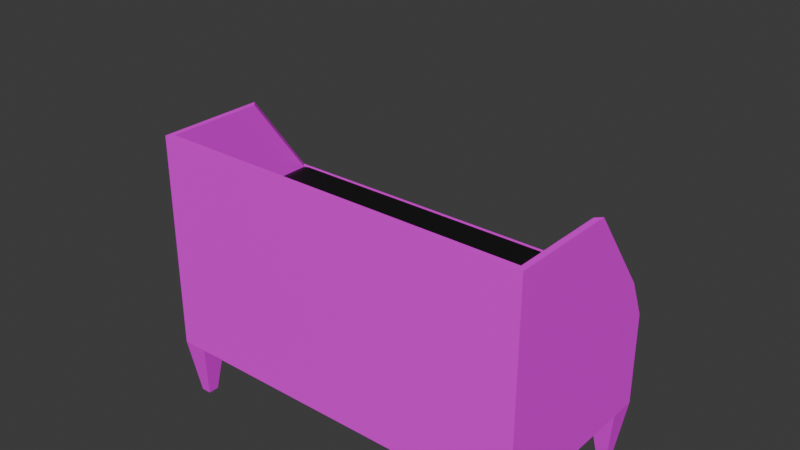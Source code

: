 # Source: grill_1.blend  (saved by Blender 4.5.90; exported with 4.5.12 LTS)
import bpy
from mathutils import Matrix  # noqa: F401  (used for matrix-valued properties, if any)

bpy.ops.wm.read_factory_settings(use_empty=True)
scene = bpy.context.scene
scene.name = 'Scene'

# ---- collections
col_collection = bpy.data.collections.new('Collection'); scene.collection.children.link(col_collection)

# ---- images (referenced by path relative to the original .blend; pixels are not part of the script)
import os
ASSET_DIR = os.environ.get("B2B_ASSET_DIR", "")  # directory of the original .blend (textures are referenced by path, not embedded)
HERE = os.path.dirname(os.path.abspath(__file__))  # packed textures are extracted next to this script under _unpacked/

def load_image(name, relpath, width, height, colorspace="sRGB"):
    """Load a texture the original file referenced (path relative to the .blend, or extracted next to this script)."""
    p = next((c for c in (os.path.join(HERE, relpath), os.path.join(ASSET_DIR, relpath)) if relpath and os.path.exists(c)), "")
    if p:
        img = bpy.data.images.load(p, check_existing=True)
        img.name = name
    else:  # same state as the original file: an image datablock whose file is absent (Cycles renders it pink)
        img = bpy.data.images.new(name, width, height)
        img.source = "FILE"
        img.filepath = "//" + (relpath or name)
    img.colorspace_settings.name = colorspace
    return img
img_grilloutertexture_png = load_image('GrillOuterTexture.png', 'GrillOuterTexture.png', 1024, 1024, 'sRGB')
img_grillhandle_png = load_image('GrillHandle.png', 'GrillHandle.png', 1024, 1024, 'sRGB')

# ---- materials (node trees are filled in below, after node groups)
mat_material = bpy.data.materials.new('Material')
mat_material.alpha_threshold = 0.0
mat_material.roughness = 0.5
mat_material.line_color = (0.0, 0.0, 0.0, 1.0)
mat_material_001 = bpy.data.materials.new('Material.001')
mat_material_004 = bpy.data.materials.new('Material.004')
mat_material_002 = bpy.data.materials.new('Material.002')
mat_material_003 = bpy.data.materials.new('Material.003')

# ---- material node trees
mat_material.use_nodes = True; mat_material.node_tree.nodes.clear()
_N = mat_material.node_tree.nodes; _L = mat_material.node_tree.links
n0 = _N.new('ShaderNodeOutputMaterial'); n0.name = 'Material Output'; n0.location = (200, 100)
n1 = _N.new('ShaderNodeBsdfPrincipled'); n1.name = 'Principled BSDF'; n1.location = (-200, 100)
n1.inputs[3].default_value = 1.45
_L.new(n1.outputs[0], n0.inputs[0])
n0.is_active_output = True
mat_material_001.use_nodes = True; mat_material_001.node_tree.nodes.clear()
_N = mat_material_001.node_tree.nodes; _L = mat_material_001.node_tree.links
n0 = _N.new('ShaderNodeBsdfPrincipled'); n0.name = 'Principled BSDF'; n0.location = (-200, 100)
n1 = _N.new('ShaderNodeOutputMaterial'); n1.name = 'Material Output'; n1.location = (200, 100)
n2 = _N.new('ShaderNodeTexImage'); n2.name = 'Image Texture'; n2.location = (-586, 37)
n2.image = img_grilloutertexture_png
_L.new(n0.outputs[0], n1.inputs[0])
_L.new(n2.outputs[0], n0.inputs[0])
n1.is_active_output = True
mat_material_004.use_nodes = True; mat_material_004.node_tree.nodes.clear()
_N = mat_material_004.node_tree.nodes; _L = mat_material_004.node_tree.links
n0 = _N.new('ShaderNodeBsdfPrincipled'); n0.name = 'Principled BSDF'; n0.location = (-200, 100)
n0.inputs[0].default_value = (0.0, 0.0, 0.0, 1.0)
n0.inputs[2].default_value = 0.6909
n1 = _N.new('ShaderNodeOutputMaterial'); n1.name = 'Material Output'; n1.location = (200, 100)
_L.new(n0.outputs[0], n1.inputs[0])
n1.is_active_output = True
mat_material_002.use_nodes = True; mat_material_002.node_tree.nodes.clear()
_N = mat_material_002.node_tree.nodes; _L = mat_material_002.node_tree.links
n0 = _N.new('ShaderNodeBsdfPrincipled'); n0.name = 'Principled BSDF'; n0.location = (-200, 100)
n1 = _N.new('ShaderNodeOutputMaterial'); n1.name = 'Material Output'; n1.location = (200, 100)
n2 = _N.new('ShaderNodeTexImage'); n2.name = 'Image Texture'; n2.location = (-630, 118)
n2.image = img_grillhandle_png
_L.new(n0.outputs[0], n1.inputs[0])
_L.new(n2.outputs[0], n0.inputs[0])
n1.is_active_output = True
mat_material_003.use_nodes = True; mat_material_003.node_tree.nodes.clear()
_N = mat_material_003.node_tree.nodes; _L = mat_material_003.node_tree.links
n0 = _N.new('ShaderNodeBsdfPrincipled'); n0.name = 'Principled BSDF'; n0.location = (-200, 100)
n0.inputs[0].default_value = (0.1389, 0.1389, 0.1389, 1.0)
n1 = _N.new('ShaderNodeOutputMaterial'); n1.name = 'Material Output'; n1.location = (200, 100)
_L.new(n0.outputs[0], n1.inputs[0])
n1.is_active_output = True

# ---- world
world_world = bpy.data.worlds.new('World'); scene.world = world_world
world_world.use_nodes = True; world_world.node_tree.nodes.clear()
_N = world_world.node_tree.nodes; _L = world_world.node_tree.links
n0 = _N.new('ShaderNodeOutputWorld'); n0.name = 'World Output'; n0.location = (200, 100)
n1 = _N.new('ShaderNodeBackground'); n1.name = 'Background'; n1.location = (-200, 100)
n1.inputs[0].default_value = (0.05088, 0.05088, 0.05088, 1.0)
_L.new(n1.outputs[0], n0.inputs[0])
n0.is_active_output = True
world_world.color = (0.05088, 0.05088, 0.05088)
world_world.sun_shadow_jitter_overblur = 0.0

# ---- meshes
me_cube = bpy.data.meshes.new('Cube')
me_cube.from_pydata([], [], [])
_uv = me_cube.uv_layers.new(name='UVMap')
_uv.uv.foreach_set('vector', [])
me_cube.materials.append(mat_material)
me_cube.use_mirror_vertex_groups = False
me_cube.update()
me_cube_001 = bpy.data.meshes.new('Cube.001')
me_cube_001.from_pydata([(-1.66, -1.394, -0.6446), (-1.66, -1.394, 0.1434), (-1.66, 0.2042, -0.6446), (-1.66, 0.2042, 0.1434), (1.588, -1.394, -0.6446), (1.588, -1.394, 0.1434), (1.588, 0.2042, -0.6446), (1.588, 0.2042, 0.1434), (-1.612, -1.345, 0.4706), (-1.612, 0.01265, 0.4706), (1.539, 0.01265, 0.4706), (1.539, -1.345, 0.4706), (-1.66, -1.394, 0.4706), (-1.66, 0.0612, 0.4706), (1.588, 0.0612, 0.4706), (1.588, -1.394, 0.4706), (-1.66, -1.394, 1.199), (-1.66, -0.4713, 1.199), (1.588, -0.4713, 1.199), (1.588, -1.394, 1.199), (-1.612, -1.345, 1.199), (-1.612, -0.5199, 1.199), (1.539, -0.5199, 1.199), (1.539, -1.345, 1.199), (-1.66, -1.394, -0.386), (-1.66, 0.2042, -0.386), (1.588, 0.2042, -0.386), (1.588, -1.394, -0.386), (-1.66, -1.394, -0.1213), (-1.66, 0.2042, -0.1213), (1.588, 0.2042, -0.1213), (1.588, -1.394, -0.1213), (0.5052, 0.2042, -0.6446), (-0.5776, 0.2042, -0.6446), (-0.5776, 0.2042, 0.1434), (0.5052, 0.2042, 0.1434), (-0.5776, -1.394, -0.6446), (0.5052, -1.394, -0.6446), (0.5052, -1.394, 0.1434), (-0.5776, -1.394, 0.1434), (-0.5776, 0.0612, 0.4706), (0.5052, 0.0612, 0.4706), (0.5052, -1.394, 0.4706), (-0.5776, -1.394, 0.4706), (-0.5615, 0.01265, 0.4706), (0.489, 0.01265, 0.4706), (0.489, -1.345, 0.4706), (-0.5615, -1.345, 0.4706), (0.5052, -1.394, 1.199), (-0.5776, -1.394, 1.199), (0.489, -1.345, 1.199), (-0.5615, -1.345, 1.199), (0.5052, -1.394, -0.386), (-0.5776, -1.394, -0.386), (-0.5776, 0.2042, -0.386), (0.5052, 0.2042, -0.386), (0.5052, -1.394, -0.1213), (-0.5776, -1.394, -0.1213), (-0.5776, 0.2042, -0.1213), (0.5052, 0.2042, -0.1213), (0.5156, 0.2042, -0.1109), (0.5156, 0.2042, 0.133), (1.578, 0.2042, 0.133), (1.578, 0.2042, -0.1109), (-1.65, 0.2042, -0.1109), (-1.65, 0.2042, 0.133), (-0.588, 0.2042, 0.133), (-0.588, 0.2042, -0.1109), (-0.5673, 0.2042, -0.1109), (-0.5673, 0.2042, 0.133), (0.4948, 0.2042, 0.133), (0.4948, 0.2042, -0.1109), (0.5156, 0.1669, 0.133), (0.5156, 0.1669, -0.1109), (1.578, 0.1669, -0.1109), (1.578, 0.1669, 0.133), (-1.65, 0.1669, 0.133), (-1.65, 0.1669, -0.1109), (-0.588, 0.1669, -0.1109), (-0.588, 0.1669, 0.133), (-0.5673, 0.1669, 0.133), (-0.5673, 0.1669, -0.1109), (0.4948, 0.1669, -0.1109), (0.4948, 0.1669, 0.133), (0.7218, 0.2042, 0.1434), (0.9383, 0.2042, 0.1434), (1.155, 0.2042, 0.1434), (1.371, 0.2042, 0.1434), (0.7218, -1.394, -0.6446), (0.9383, -1.394, -0.6446), (1.155, -1.394, -0.6446), (1.371, -1.394, -0.6446), (0.7218, 0.0612, 0.4706), (0.9383, 0.0612, 0.4706), (1.155, 0.0612, 0.4706), (1.371, 0.0612, 0.4706), (0.6991, 0.01265, 0.4706), (0.9092, 0.01265, 0.4706), (1.119, 0.01265, 0.4706), (1.329, 0.01265, 0.4706), (0.7218, 0.2042, -0.386), (0.9383, 0.2042, -0.386), (1.155, 0.2042, -0.386), (1.371, 0.2042, -0.386), (0.7218, 0.2042, -0.1213), (0.9383, 0.2042, -0.1213), (1.155, 0.2042, -0.1213), (1.371, 0.2042, -0.1213), (1.371, 0.2042, -0.6446), (1.155, 0.2042, -0.6446), (0.9383, 0.2042, -0.6446), (0.7218, 0.2042, -0.6446), (1.371, -1.394, 0.1434), (1.155, -1.394, 0.1434), (0.9383, -1.394, 0.1434), (0.7218, -1.394, 0.1434), (1.371, -1.394, 0.4706), (1.155, -1.394, 0.4706), (0.9383, -1.394, 0.4706), (0.7218, -1.394, 0.4706), (1.329, -1.345, 0.4706), (1.119, -1.345, 0.4706), (0.9092, -1.345, 0.4706), (0.6991, -1.345, 0.4706), (1.371, -1.394, 1.199), (1.155, -1.394, 1.199), (0.9383, -1.394, 1.199), (0.7218, -1.394, 1.199), (1.329, -1.345, 1.199), (1.119, -1.345, 1.199), (0.9092, -1.345, 1.199), (0.6991, -1.345, 1.199), (1.371, -1.394, -0.386), (1.155, -1.394, -0.386), (0.9383, -1.394, -0.386), (0.7218, -1.394, -0.386), (1.371, -1.394, -0.1213), (1.155, -1.394, -0.1213), (0.9383, -1.394, -0.1213), (0.7218, -1.394, -0.1213), (0.728, 0.2042, -0.1109), (0.9404, 0.2042, -0.1109), (1.153, 0.2042, -0.1109), (1.365, 0.2042, -0.1109), (0.728, 0.2042, 0.133), (0.9404, 0.2042, 0.133), (1.153, 0.2042, 0.133), (1.365, 0.2042, 0.133), (0.728, 0.1669, -0.1109), (0.9404, 0.1669, -0.1109), (1.153, 0.1669, -0.1109), (1.365, 0.1669, -0.1109), (0.728, 0.1669, 0.133), (0.9404, 0.1669, 0.133), (1.153, 0.1669, 0.133), (1.365, 0.1669, 0.133), (-0.7942, 0.2042, -0.6446), (-1.011, 0.2042, -0.6446), (-1.227, 0.2042, -0.6446), (-1.444, 0.2042, -0.6446), (-0.7942, -1.394, 0.1434), (-1.011, -1.394, 0.1434), (-1.227, -1.394, 0.1434), (-1.444, -1.394, 0.1434), (-0.7942, -1.394, 0.4706), (-1.011, -1.394, 0.4706), (-1.227, -1.394, 0.4706), (-1.444, -1.394, 0.4706), (-0.7716, -1.345, 0.4706), (-0.9816, -1.345, 0.4706), (-1.192, -1.345, 0.4706), (-1.402, -1.345, 0.4706), (-0.7942, -1.394, 1.199), (-1.011, -1.394, 1.199), (-1.227, -1.394, 1.199), (-1.444, -1.394, 1.199), (-0.7716, -1.345, 1.199), (-0.9816, -1.345, 1.199), (-1.192, -1.345, 1.199), (-1.402, -1.345, 1.199), (-0.7942, -1.394, -0.386), (-1.011, -1.394, -0.386), (-1.227, -1.394, -0.386), (-1.444, -1.394, -0.386), (-0.7942, -1.394, -0.1213), (-1.011, -1.394, -0.1213), (-1.227, -1.394, -0.1213), (-1.444, -1.394, -0.1213), (-1.444, 0.2042, 0.1434), (-1.227, 0.2042, 0.1434), (-1.011, 0.2042, 0.1434), (-0.7942, 0.2042, 0.1434), (-1.444, -1.394, -0.6446), (-1.227, -1.394, -0.6446), (-1.011, -1.394, -0.6446), (-0.7942, -1.394, -0.6446), (-1.444, 0.0612, 0.4706), (-1.227, 0.0612, 0.4706), (-1.011, 0.0612, 0.4706), (-0.7942, 0.0612, 0.4706), (-1.402, 0.01265, 0.4706), (-1.192, 0.01265, 0.4706), (-0.9816, 0.01265, 0.4706), (-0.7716, 0.01265, 0.4706), (-1.444, 0.2042, -0.386), (-1.227, 0.2042, -0.386), (-1.011, 0.2042, -0.386), (-0.7942, 0.2042, -0.386), (-1.444, 0.2042, -0.1213), (-1.227, 0.2042, -0.1213), (-1.011, 0.2042, -0.1213), (-0.7942, 0.2042, -0.1213), (-1.438, 0.2042, -0.1109), (-1.225, 0.2042, -0.1109), (-1.013, 0.2042, -0.1109), (-0.8004, 0.2042, -0.1109), (-1.438, 0.2042, 0.133), (-1.225, 0.2042, 0.133), (-1.013, 0.2042, 0.133), (-0.8004, 0.2042, 0.133), (-1.438, 0.1669, -0.1109), (-1.225, 0.1669, -0.1109), (-1.013, 0.1669, -0.1109), (-0.8004, 0.1669, -0.1109), (-1.438, 0.1669, 0.133), (-1.225, 0.1669, 0.133), (-1.013, 0.1669, 0.133), (-0.8004, 0.1669, 0.133), (-1.66, -0.02408, -0.6446), (-1.66, -0.2523, -0.6446), (-1.66, -0.4806, -0.6446), (-1.66, -0.7089, -0.6446), (-1.66, -0.9372, -0.6446), (-1.66, -1.165, -0.6446), (-1.66, -1.165, 0.1434), (-1.66, -0.9372, 0.1434), (-1.66, -0.7089, 0.1434), (-1.66, -0.4806, 0.1434), (-1.66, -0.2523, 0.1434), (-1.66, -0.02408, 0.1434), (1.588, -1.165, -0.6446), (1.588, -0.9372, -0.6446), (1.588, -0.7089, -0.6446), (1.588, -0.4806, -0.6446), (1.588, -0.2523, -0.6446), (1.588, -0.02408, -0.6446), (1.588, -0.02408, 0.1434), (1.588, -0.2523, 0.1434), (1.588, -0.4806, 0.1434), (1.588, -0.7089, 0.1434), (1.588, -0.9372, 0.1434), (1.588, -1.165, 0.1434), (-1.66, -1.186, 0.4706), (-1.66, -0.978, 0.4706), (-1.66, -0.7702, 0.4706), (-1.66, -0.5623, 0.4706), (-1.66, -0.3545, 0.4706), (-1.66, -0.1466, 0.4706), (1.588, -0.1466, 0.4706), (1.588, -0.3545, 0.4706), (1.588, -0.5623, 0.4706), (1.588, -0.7702, 0.4706), (1.588, -0.978, 0.4706), (1.588, -1.186, 0.4706), (-1.612, -1.151, 0.4706), (-1.612, -0.9572, 0.4706), (-1.612, -0.7632, 0.4706), (-1.612, -0.5693, 0.4706), (-1.612, -0.3753, 0.4706), (-1.612, -0.1813, 0.4706), (1.539, -0.1813, 0.4706), (1.539, -0.3753, 0.4706), (1.539, -0.5693, 0.4706), (1.539, -0.7632, 0.4706), (1.539, -0.9572, 0.4706), (1.539, -1.151, 0.4706), (-1.66, -1.262, 1.199), (-1.66, -1.13, 1.199), (-1.66, -0.9984, 1.199), (-1.66, -0.8666, 1.199), (-1.66, -0.7349, 1.199), (-1.66, -0.6031, 1.199), (1.588, -0.6031, 1.199), (1.588, -0.7349, 1.199), (1.588, -0.8666, 1.199), (1.588, -0.9984, 1.199), (1.588, -1.13, 1.199), (1.588, -1.262, 1.199), (-1.612, -1.227, 1.199), (-1.612, -1.109, 1.199), (-1.612, -0.9915, 1.199), (-1.612, -0.8736, 1.199), (-1.612, -0.7557, 1.199), (-1.612, -0.6378, 1.199), (1.539, -0.6378, 1.199), (1.539, -0.7557, 1.199), (1.539, -0.8736, 1.199), (1.539, -0.9915, 1.199), (1.539, -1.109, 1.199), (1.539, -1.227, 1.199), (1.588, -0.02408, -0.386), (1.588, -0.2523, -0.386), (1.588, -0.4806, -0.386), (1.588, -0.7089, -0.386), (1.588, -0.9372, -0.386), (1.588, -1.165, -0.386), (-1.66, -1.165, -0.386), (-1.66, -0.9372, -0.386), (-1.66, -0.7089, -0.386), (-1.66, -0.4806, -0.386), (-1.66, -0.2523, -0.386), (-1.66, -0.02408, -0.386), (1.588, -0.02408, -0.1213), (1.588, -0.2523, -0.1213), (1.588, -0.4806, -0.1213), (1.588, -0.7089, -0.1213), (1.588, -0.9372, -0.1213), (1.588, -1.165, -0.1213), (-1.66, -1.165, -0.1213), (-1.66, -0.9372, -0.1213), (-1.66, -0.7089, -0.1213), (-1.66, -0.4806, -0.1213), (-1.66, -0.2523, -0.1213), (-1.66, -0.02408, -0.1213), (-0.5776, -0.02408, -0.6446), (-0.5776, -0.2523, -0.6446), (-0.5776, -0.4806, -0.6446), (-0.5776, -0.7089, -0.6446), (-0.5776, -0.9372, -0.6446), (-0.5776, -1.165, -0.6446), (0.5052, -0.02408, -0.6446), (0.5052, -0.2523, -0.6446), (0.5052, -0.4806, -0.6446), (0.5052, -0.7089, -0.6446), (0.5052, -0.9372, -0.6446), (0.5052, -1.165, -0.6446), (0.7218, -0.02408, -0.6446), (0.7218, -0.2523, -0.6446), (0.7218, -0.4806, -0.6446), (0.7218, -0.7089, -0.6446), (0.7218, -0.9372, -0.6446), (0.7218, -1.165, -0.6446), (0.9383, -0.02408, -0.6446), (0.9383, -0.2523, -0.6446), (0.9383, -0.4806, -0.6446), (0.9383, -0.7089, -0.6446), (0.9383, -0.9372, -0.6446), (0.9383, -1.165, -0.6446), (1.155, -0.02408, -0.6446), (1.155, -0.2523, -0.6446), (1.155, -0.4806, -0.6446), (1.155, -0.7089, -0.6446), (1.155, -0.9372, -0.6446), (1.155, -1.165, -0.6446), (1.371, -0.02408, -0.6446), (1.371, -0.2523, -0.6446), (1.371, -0.4806, -0.6446), (1.371, -0.7089, -0.6446), (1.371, -0.9372, -0.6446), (1.371, -1.165, -0.6446), (-1.444, -0.02408, -0.6446), (-1.444, -0.2523, -0.6446), (-1.444, -0.4806, -0.6446), (-1.444, -0.7089, -0.6446), (-1.444, -0.9372, -0.6446), (-1.444, -1.165, -0.6446), (-1.227, -0.02408, -0.6446), (-1.227, -0.2523, -0.6446), (-1.227, -0.4806, -0.6446), (-1.227, -0.7089, -0.6446), (-1.227, -0.9372, -0.6446), (-1.227, -1.165, -0.6446), (-1.011, -0.02408, -0.6446), (-1.011, -0.2523, -0.6446), (-1.011, -0.4806, -0.6446), (-1.011, -0.7089, -0.6446), (-1.011, -0.9372, -0.6446), (-1.011, -1.165, -0.6446), (-0.7942, -0.02408, -0.6446), (-0.7942, -0.2523, -0.6446), (-0.7942, -0.4806, -0.6446), (-0.7942, -0.7089, -0.6446), (-0.7942, -0.9372, -0.6446), (-0.7942, -1.165, -0.6446), (-1.595, -1.234, -1.131), (-1.595, -1.325, -1.131), (-1.509, 0.1351, -1.131), (-1.595, 0.1351, -1.131), (1.523, 0.045, -1.131), (1.523, 0.1351, -1.131), (1.437, -1.325, -1.131), (1.523, -1.325, -1.131), (1.437, 0.1351, -1.131), (1.437, -1.234, -1.131), (-1.509, -1.325, -1.131), (-1.509, -1.234, -1.131), (-1.595, 0.045, -1.131), (1.523, -1.234, -1.131), (1.437, 0.045, -1.131), (-1.509, 0.045, -1.131)], [], [(323, 239, 3, 29), (71, 68, 81, 82), (317, 251, 5, 31), (187, 163, 1, 28), (359, 240, 397, 393), (234, 1, 12, 252), (112, 5, 15, 116), (188, 3, 13, 196), (246, 7, 14, 258), (275, 11, 23, 299), (99, 10, 14, 95), (116, 15, 19, 124), (14, 10, 22, 18), (293, 21, 17, 281), (299, 23, 19, 287), (179, 20, 16, 175), (269, 9, 21, 293), (9, 13, 17, 21), (258, 14, 18, 282), (171, 8, 20, 179), (252, 12, 16, 276), (192, 183, 24, 0), (240, 305, 27, 4), (108, 103, 26, 6), (228, 311, 25, 2), (183, 187, 28, 24), (305, 317, 31, 27), (103, 107, 30, 26), (311, 323, 29, 25), (207, 211, 58, 54), (54, 58, 59, 55), (135, 139, 56, 52), (52, 56, 57, 53), (156, 207, 54, 33), (33, 54, 55, 32), (88, 135, 52, 37), (37, 52, 53, 36), (123, 46, 50, 131), (46, 47, 51, 50), (131, 50, 48, 127), (50, 51, 49, 48), (164, 43, 49, 172), (43, 42, 48, 49), (203, 44, 40, 199), (44, 45, 41, 40), (84, 35, 41, 92), (35, 34, 40, 41), (160, 39, 43, 164), (39, 38, 42, 43), (383, 329, 36, 195), (329, 335, 37, 36), (139, 115, 38, 56), (56, 38, 39, 57), (219, 66, 79, 227), (62, 63, 74, 75), (59, 35, 61, 60), (87, 7, 62, 147), (7, 30, 63, 62), (104, 59, 60, 140), (29, 3, 65, 64), (191, 34, 66, 219), (34, 58, 67, 66), (208, 29, 64, 212), (58, 34, 69, 68), (34, 35, 70, 69), (35, 59, 71, 70), (59, 58, 68, 71), (60, 61, 72, 73), (66, 67, 78, 79), (69, 70, 83, 80), (140, 60, 73, 148), (64, 65, 76, 77), (70, 71, 82, 83), (147, 62, 75, 155), (212, 64, 77, 220), (68, 69, 80, 81), (61, 144, 152, 72), (144, 145, 153, 152), (145, 146, 154, 153), (146, 147, 155, 154), (63, 143, 151, 74), (143, 142, 150, 151), (142, 141, 149, 150), (141, 140, 148, 149), (30, 107, 143, 63), (107, 106, 142, 143), (106, 105, 141, 142), (105, 104, 140, 141), (35, 84, 144, 61), (84, 85, 145, 144), (85, 86, 146, 145), (86, 87, 147, 146), (31, 5, 112, 136), (136, 112, 113, 137), (137, 113, 114, 138), (138, 114, 115, 139), (7, 87, 95, 14), (87, 86, 94, 95), (86, 85, 93, 94), (85, 84, 92, 93), (23, 128, 124, 19), (128, 129, 125, 124), (129, 130, 126, 125), (130, 131, 127, 126), (11, 120, 128, 23), (120, 121, 129, 128), (121, 122, 130, 129), (122, 123, 131, 130), (4, 27, 132, 91), (91, 132, 133, 90), (90, 133, 134, 89), (89, 134, 135, 88), (27, 31, 136, 132), (132, 136, 137, 133), (133, 137, 138, 134), (134, 138, 139, 135), (55, 59, 104, 100), (100, 104, 105, 101), (101, 105, 106, 102), (102, 106, 107, 103), (32, 55, 100, 111), (111, 100, 101, 110), (110, 101, 102, 109), (109, 102, 103, 108), (42, 119, 127, 48), (119, 118, 126, 127), (118, 117, 125, 126), (117, 116, 124, 125), (45, 96, 92, 41), (96, 97, 93, 92), (97, 98, 94, 93), (98, 99, 95, 94), (38, 115, 119, 42), (115, 114, 118, 119), (114, 113, 117, 118), (113, 112, 116, 117), (335, 341, 88, 37), (341, 347, 89, 88), (347, 353, 90, 89), (353, 359, 91, 90), (67, 215, 223, 78), (215, 214, 222, 223), (214, 213, 221, 222), (213, 212, 220, 221), (58, 211, 215, 67), (211, 210, 214, 215), (210, 209, 213, 214), (209, 208, 212, 213), (3, 188, 216, 65), (188, 189, 217, 216), (189, 190, 218, 217), (190, 191, 219, 218), (65, 216, 224, 76), (216, 217, 225, 224), (217, 218, 226, 225), (218, 219, 227, 226), (0, 233, 384, 385), (365, 371, 193, 192), (371, 377, 194, 193), (377, 383, 195, 194), (1, 163, 167, 12), (163, 162, 166, 167), (162, 161, 165, 166), (161, 160, 164, 165), (9, 200, 196, 13), (200, 201, 197, 196), (201, 202, 198, 197), (202, 203, 199, 198), (12, 167, 175, 16), (167, 166, 174, 175), (166, 165, 173, 174), (165, 164, 172, 173), (2, 25, 204, 159), (159, 204, 205, 158), (158, 205, 206, 157), (157, 206, 207, 156), (25, 29, 208, 204), (204, 208, 209, 205), (205, 209, 210, 206), (206, 210, 211, 207), (53, 57, 184, 180), (180, 184, 185, 181), (181, 185, 186, 182), (182, 186, 187, 183), (36, 53, 180, 195), (195, 180, 181, 194), (194, 181, 182, 193), (193, 182, 183, 192), (47, 168, 176, 51), (168, 169, 177, 176), (169, 170, 178, 177), (170, 171, 179, 178), (51, 176, 172, 49), (176, 177, 173, 172), (177, 178, 174, 173), (178, 179, 175, 174), (34, 191, 199, 40), (191, 190, 198, 199), (190, 189, 197, 198), (189, 188, 196, 197), (57, 39, 160, 184), (184, 160, 161, 185), (185, 161, 162, 186), (186, 162, 163, 187), (157, 156, 378, 372), (372, 378, 379, 373), (373, 379, 380, 374), (374, 380, 381, 375), (375, 381, 382, 376), (376, 382, 383, 377), (158, 157, 372, 366), (366, 372, 373, 367), (367, 373, 374, 368), (368, 374, 375, 369), (369, 375, 376, 370), (370, 376, 377, 371), (159, 158, 366, 360), (360, 366, 367, 361), (361, 367, 368, 362), (362, 368, 369, 363), (363, 369, 370, 364), (364, 370, 371, 365), (233, 365, 395, 384), (228, 360, 361, 229), (229, 361, 362, 230), (230, 362, 363, 231), (231, 363, 364, 232), (232, 364, 365, 233), (109, 108, 354, 348), (348, 354, 355, 349), (349, 355, 356, 350), (350, 356, 357, 351), (351, 357, 358, 352), (352, 358, 359, 353), (110, 109, 348, 342), (342, 348, 349, 343), (343, 349, 350, 344), (344, 350, 351, 345), (345, 351, 352, 346), (346, 352, 353, 347), (111, 110, 342, 336), (336, 342, 343, 337), (337, 343, 344, 338), (338, 344, 345, 339), (339, 345, 346, 340), (340, 346, 347, 341), (32, 111, 336, 330), (330, 336, 337, 331), (331, 337, 338, 332), (332, 338, 339, 333), (333, 339, 340, 334), (334, 340, 341, 335), (33, 32, 330, 324), (324, 330, 331, 325), (325, 331, 332, 326), (326, 332, 333, 327), (327, 333, 334, 328), (328, 334, 335, 329), (156, 33, 324, 378), (378, 324, 325, 379), (379, 325, 326, 380), (380, 326, 327, 381), (381, 327, 328, 382), (382, 328, 329, 383), (24, 28, 318, 306), (306, 318, 319, 307), (307, 319, 320, 308), (308, 320, 321, 309), (309, 321, 322, 310), (310, 322, 323, 311), (26, 30, 312, 300), (300, 312, 313, 301), (301, 313, 314, 302), (302, 314, 315, 303), (303, 315, 316, 304), (304, 316, 317, 305), (0, 24, 306, 233), (233, 306, 307, 232), (232, 307, 308, 231), (231, 308, 309, 230), (230, 309, 310, 229), (229, 310, 311, 228), (6, 26, 300, 245), (245, 300, 301, 244), (244, 301, 302, 243), (243, 302, 303, 242), (242, 303, 304, 241), (241, 304, 305, 240), (13, 257, 281, 17), (257, 256, 280, 281), (256, 255, 279, 280), (255, 254, 278, 279), (254, 253, 277, 278), (253, 252, 276, 277), (15, 263, 287, 19), (263, 262, 286, 287), (262, 261, 285, 286), (261, 260, 284, 285), (260, 259, 283, 284), (259, 258, 282, 283), (8, 264, 288, 20), (264, 265, 289, 288), (265, 266, 290, 289), (266, 267, 291, 290), (267, 268, 292, 291), (268, 269, 293, 292), (22, 294, 282, 18), (294, 295, 283, 282), (295, 296, 284, 283), (296, 297, 285, 284), (297, 298, 286, 285), (298, 299, 287, 286), (20, 288, 276, 16), (288, 289, 277, 276), (289, 290, 278, 277), (290, 291, 279, 278), (291, 292, 280, 279), (292, 293, 281, 280), (10, 270, 294, 22), (270, 271, 295, 294), (271, 272, 296, 295), (272, 273, 297, 296), (273, 274, 298, 297), (274, 275, 299, 298), (5, 251, 263, 15), (251, 250, 262, 263), (250, 249, 261, 262), (249, 248, 260, 261), (248, 247, 259, 260), (247, 246, 258, 259), (3, 239, 257, 13), (239, 238, 256, 257), (238, 237, 255, 256), (237, 236, 254, 255), (236, 235, 253, 254), (235, 234, 252, 253), (6, 245, 388, 389), (354, 245, 244, 355), (355, 244, 243, 356), (356, 243, 242, 357), (357, 242, 241, 358), (358, 241, 240, 359), (30, 7, 246, 312), (312, 246, 247, 313), (313, 247, 248, 314), (314, 248, 249, 315), (315, 249, 250, 316), (316, 250, 251, 317), (28, 1, 234, 318), (318, 234, 235, 319), (319, 235, 236, 320), (320, 236, 237, 321), (321, 237, 238, 322), (322, 238, 239, 323), (393, 397, 391, 390), (384, 395, 394, 385), (387, 386, 399, 396), (392, 389, 388, 398), (240, 4, 391, 397), (159, 360, 399, 386), (360, 228, 396, 399), (354, 108, 392, 398), (4, 91, 390, 391), (245, 354, 398, 388), (365, 192, 394, 395), (228, 2, 387, 396), (2, 159, 386, 387), (108, 6, 389, 392), (91, 359, 393, 390), (192, 0, 385, 394)])
_uv = me_cube_001.uv_layers.new(name='UVMap')
_uv.uv.foreach_set('vector', [0.08748, 0.5323, 0.08748, 0.5759, 0.04994, 0.5759, 0.04994, 0.5323, 0.5198, 0.3208, 0.5198, 0.5932, 0.5103, 0.5932, 0.5103, 0.3208, 0.06, 0.1562, 0.06, 0.1925, 0.02871, 0.1925, 0.02871, 0.1562, 0.5608, 0.7811, 0.5608, 0.8171, 0.5313, 0.8171, 0.5313, 0.7811, 0.9514, 0.06587, 0.968, 0.06587, 0.968, 0.06587, 0.9514, 0.06587, 0.2752, 0.5759, 0.3128, 0.5759, 0.3128, 0.6297, 0.2786, 0.6297, 0.9437, 0.8171, 0.9732, 0.8171, 0.9732, 0.8616, 0.9437, 0.8616, 0.9445, 0.1935, 0.975, 0.1935, 0.975, 0.2396, 0.9445, 0.2396, 0.2165, 0.1925, 0.2477, 0.1925, 0.2281, 0.2373, 0.1996, 0.2373, 0.4429, 0.1418, 0.4429, 0.1596, 0.3758, 0.1596, 0.3758, 0.1488, 0.5552, 0.2715, 0.5257, 0.2715, 0.5188, 0.2563, 0.5493, 0.2563, 0.9437, 0.8616, 0.9732, 0.8616, 0.9732, 0.9607, 0.9437, 0.9607, 0.956, 0.4502, 0.9517, 0.4459, 0.9517, 0.3991, 0.956, 0.4034, 0.6747, 0.3888, 0.6747, 0.3991, 0.6705, 0.4034, 0.6705, 0.3918, 0.9517, 0.337, 0.9517, 0.3266, 0.956, 0.3223, 0.956, 0.3339, 0.6932, 0.3266, 0.6747, 0.3266, 0.6705, 0.3223, 0.6895, 0.3223, 0.4429, 0.2668, 0.4429, 0.2846, 0.3758, 0.2356, 0.3758, 0.2248, 0.6747, 0.4459, 0.6705, 0.4502, 0.6705, 0.4034, 0.6747, 0.3991, 0.1996, 0.2373, 0.2281, 0.2373, 0.1551, 0.3372, 0.1371, 0.3372, 0.3758, 0.3054, 0.3758, 0.3248, 0.3087, 0.3248, 0.3087, 0.3054, 0.2786, 0.6297, 0.3128, 0.6297, 0.3128, 0.7496, 0.2911, 0.7496, 0.5608, 0.7099, 0.5608, 0.745, 0.5313, 0.745, 0.5313, 0.7099, 0.06, 0.08446, 0.06, 0.1199, 0.02871, 0.1199, 0.02871, 0.08446, 0.5479, 0.08246, 0.5479, 0.1189, 0.5174, 0.1189, 0.5174, 0.08246, 0.08748, 0.4463, 0.08748, 0.4888, 0.04994, 0.4888, 0.04994, 0.4463, 0.5608, 0.745, 0.5608, 0.7811, 0.5313, 0.7811, 0.5313, 0.745, 0.06, 0.1199, 0.06, 0.1562, 0.02871, 0.1562, 0.02871, 0.1199, 0.5479, 0.1189, 0.5479, 0.1562, 0.5174, 0.1562, 0.5174, 0.1189, 0.08748, 0.4888, 0.08748, 0.5323, 0.04994, 0.5323, 0.04994, 0.4888, 0.853, 0.1189, 0.853, 0.1562, 0.8225, 0.1562, 0.8225, 0.1189, 0.8225, 0.1189, 0.8225, 0.1562, 0.67, 0.1562, 0.67, 0.1189, 0.8553, 0.745, 0.8553, 0.7811, 0.8259, 0.7811, 0.8259, 0.745, 0.8259, 0.745, 0.8259, 0.7811, 0.6786, 0.7811, 0.6786, 0.745, 0.853, 0.08246, 0.853, 0.1189, 0.8225, 0.1189, 0.8225, 0.08246, 0.8225, 0.08246, 0.8225, 0.1189, 0.67, 0.1189, 0.67, 0.08246, 0.8553, 0.7099, 0.8553, 0.745, 0.8259, 0.745, 0.8259, 0.7099, 0.8259, 0.7099, 0.8259, 0.745, 0.6786, 0.745, 0.6786, 0.7099, 0.3758, 0.112, 0.3758, 0.1313, 0.3087, 0.1313, 0.3087, 0.112, 0.3758, 0.1313, 0.3758, 0.228, 0.3087, 0.228, 0.3087, 0.1313, 0.8779, 0.3266, 0.8594, 0.3266, 0.8608, 0.3223, 0.8798, 0.3223, 0.8594, 0.3266, 0.7671, 0.3266, 0.7656, 0.3223, 0.8608, 0.3223, 0.6491, 0.8616, 0.6786, 0.8616, 0.6786, 0.9607, 0.6491, 0.9607, 0.6786, 0.8616, 0.8259, 0.8616, 0.8259, 0.9607, 0.6786, 0.9607, 0.8501, 0.2715, 0.8206, 0.2715, 0.8229, 0.2563, 0.8533, 0.2563, 0.8206, 0.2715, 0.6732, 0.2715, 0.6709, 0.2563, 0.8229, 0.2563, 0.6395, 0.1935, 0.67, 0.1935, 0.67, 0.2396, 0.6395, 0.2396, 0.67, 0.1935, 0.8225, 0.1935, 0.8225, 0.2396, 0.67, 0.2396, 0.6491, 0.8171, 0.6786, 0.8171, 0.6786, 0.8616, 0.6491, 0.8616, 0.6786, 0.8171, 0.8259, 0.8171, 0.8259, 0.8616, 0.6786, 0.8616, 0.1783, 0.9498, 0.203, 0.9498, 0.203, 0.9758, 0.1783, 0.9758, 0.203, 0.9498, 0.3267, 0.9498, 0.3267, 0.9758, 0.203, 0.9758, 0.8553, 0.7811, 0.8553, 0.8171, 0.8259, 0.8171, 0.8259, 0.7811, 0.8259, 0.7811, 0.8259, 0.8171, 0.6786, 0.8171, 0.6786, 0.7811, 0.5389, 0.5388, 0.5389, 0.5932, 0.5294, 0.5932, 0.5294, 0.5388, 0.5771, 0.3208, 0.5771, 0.3834, 0.5676, 0.3834, 0.5676, 0.3208, 0.67, 0.1562, 0.67, 0.1935, 0.6685, 0.192, 0.6685, 0.1576, 0.5479, 0.1935, 0.5174, 0.1935, 0.5189, 0.192, 0.5488, 0.192, 0.5174, 0.1935, 0.5174, 0.1562, 0.5189, 0.1576, 0.5189, 0.192, 0.6395, 0.1562, 0.67, 0.1562, 0.6685, 0.1576, 0.6386, 0.1576, 0.975, 0.1562, 0.975, 0.1935, 0.9736, 0.192, 0.9736, 0.1576, 0.853, 0.1935, 0.8225, 0.1935, 0.824, 0.192, 0.8539, 0.192, 0.8225, 0.1935, 0.8225, 0.1562, 0.824, 0.1576, 0.824, 0.192, 0.9445, 0.1562, 0.975, 0.1562, 0.9736, 0.1576, 0.9437, 0.1576, 0.8225, 0.1562, 0.8225, 0.1935, 0.821, 0.192, 0.821, 0.1576, 0.8225, 0.1935, 0.67, 0.1935, 0.6714, 0.192, 0.821, 0.192, 0.67, 0.1935, 0.67, 0.1562, 0.6714, 0.1576, 0.6714, 0.192, 0.67, 0.1562, 0.8225, 0.1562, 0.821, 0.1576, 0.6714, 0.1576, 0.5676, 0.446, 0.5676, 0.3834, 0.5771, 0.3834, 0.5771, 0.446, 0.5771, 0.446, 0.5771, 0.5085, 0.5676, 0.5085, 0.5676, 0.446, 0.5294, 0.3208, 0.5294, 0.5932, 0.5198, 0.5932, 0.5198, 0.3208, 0.5485, 0.5388, 0.5485, 0.5932, 0.5389, 0.5932, 0.5389, 0.5388, 0.5676, 0.5711, 0.5676, 0.5085, 0.5771, 0.5085, 0.5771, 0.5711, 0.5867, 0.3208, 0.5867, 0.3834, 0.5771, 0.3834, 0.5771, 0.3208, 0.558, 0.5388, 0.558, 0.5932, 0.5485, 0.5932, 0.5485, 0.5388, 0.5676, 0.5388, 0.5676, 0.5932, 0.558, 0.5932, 0.558, 0.5388, 0.5771, 0.446, 0.5771, 0.3834, 0.5867, 0.3834, 0.5867, 0.446, 0.558, 0.3208, 0.558, 0.3753, 0.5485, 0.3753, 0.5485, 0.3208, 0.558, 0.3753, 0.558, 0.4298, 0.5485, 0.4298, 0.5485, 0.3753, 0.558, 0.4298, 0.558, 0.4843, 0.5485, 0.4843, 0.5485, 0.4298, 0.558, 0.4843, 0.558, 0.5388, 0.5485, 0.5388, 0.5485, 0.4843, 0.5485, 0.3208, 0.5485, 0.3753, 0.5389, 0.3753, 0.5389, 0.3208, 0.5485, 0.3753, 0.5485, 0.4298, 0.5389, 0.4298, 0.5389, 0.3753, 0.5485, 0.4298, 0.5485, 0.4843, 0.5389, 0.4843, 0.5389, 0.4298, 0.5485, 0.4843, 0.5485, 0.5388, 0.5389, 0.5388, 0.5389, 0.4843, 0.5174, 0.1562, 0.5479, 0.1562, 0.5488, 0.1576, 0.5189, 0.1576, 0.5479, 0.1562, 0.5784, 0.1562, 0.5787, 0.1576, 0.5488, 0.1576, 0.5784, 0.1562, 0.609, 0.1562, 0.6087, 0.1576, 0.5787, 0.1576, 0.609, 0.1562, 0.6395, 0.1562, 0.6386, 0.1576, 0.6087, 0.1576, 0.67, 0.1935, 0.6395, 0.1935, 0.6386, 0.192, 0.6685, 0.192, 0.6395, 0.1935, 0.609, 0.1935, 0.6087, 0.192, 0.6386, 0.192, 0.609, 0.1935, 0.5784, 0.1935, 0.5787, 0.192, 0.6087, 0.192, 0.5784, 0.1935, 0.5479, 0.1935, 0.5488, 0.192, 0.5787, 0.192, 0.9732, 0.7811, 0.9732, 0.8171, 0.9437, 0.8171, 0.9437, 0.7811, 0.9437, 0.7811, 0.9437, 0.8171, 0.9142, 0.8171, 0.9142, 0.7811, 0.9142, 0.7811, 0.9142, 0.8171, 0.8848, 0.8171, 0.8848, 0.7811, 0.8848, 0.7811, 0.8848, 0.8171, 0.8553, 0.8171, 0.8553, 0.7811, 0.5174, 0.1935, 0.5479, 0.1935, 0.5479, 0.2396, 0.5174, 0.2396, 0.5479, 0.1935, 0.5784, 0.1935, 0.5784, 0.2396, 0.5479, 0.2396, 0.5784, 0.1935, 0.609, 0.1935, 0.609, 0.2396, 0.5784, 0.2396, 0.609, 0.1935, 0.6395, 0.1935, 0.6395, 0.2396, 0.609, 0.2396, 0.9517, 0.3266, 0.9332, 0.3266, 0.9369, 0.3223, 0.956, 0.3223, 0.9332, 0.3266, 0.9148, 0.3266, 0.9179, 0.3223, 0.9369, 0.3223, 0.9148, 0.3266, 0.8963, 0.3266, 0.8989, 0.3223, 0.9179, 0.3223, 0.8963, 0.3266, 0.8779, 0.3266, 0.8798, 0.3223, 0.8989, 0.3223, 0.3758, 0.03461, 0.3758, 0.05396, 0.3087, 0.05396, 0.3087, 0.03461, 0.3758, 0.05396, 0.3758, 0.0733, 0.3087, 0.0733, 0.3087, 0.05396, 0.3758, 0.0733, 0.3758, 0.09264, 0.3087, 0.09264, 0.3087, 0.0733, 0.3758, 0.09264, 0.3758, 0.112, 0.3087, 0.112, 0.3087, 0.09264, 0.9732, 0.7099, 0.9732, 0.745, 0.9437, 0.745, 0.9437, 0.7099, 0.9437, 0.7099, 0.9437, 0.745, 0.9142, 0.745, 0.9142, 0.7099, 0.9142, 0.7099, 0.9142, 0.745, 0.8848, 0.745, 0.8848, 0.7099, 0.8848, 0.7099, 0.8848, 0.745, 0.8553, 0.745, 0.8553, 0.7099, 0.9732, 0.745, 0.9732, 0.7811, 0.9437, 0.7811, 0.9437, 0.745, 0.9437, 0.745, 0.9437, 0.7811, 0.9142, 0.7811, 0.9142, 0.745, 0.9142, 0.745, 0.9142, 0.7811, 0.8848, 0.7811, 0.8848, 0.745, 0.8848, 0.745, 0.8848, 0.7811, 0.8553, 0.7811, 0.8553, 0.745, 0.67, 0.1189, 0.67, 0.1562, 0.6395, 0.1562, 0.6395, 0.1189, 0.6395, 0.1189, 0.6395, 0.1562, 0.609, 0.1562, 0.609, 0.1189, 0.609, 0.1189, 0.609, 0.1562, 0.5784, 0.1562, 0.5784, 0.1189, 0.5784, 0.1189, 0.5784, 0.1562, 0.5479, 0.1562, 0.5479, 0.1189, 0.67, 0.08246, 0.67, 0.1189, 0.6395, 0.1189, 0.6395, 0.08246, 0.6395, 0.08246, 0.6395, 0.1189, 0.609, 0.1189, 0.609, 0.08246, 0.609, 0.08246, 0.609, 0.1189, 0.5784, 0.1189, 0.5784, 0.08246, 0.5784, 0.08246, 0.5784, 0.1189, 0.5479, 0.1189, 0.5479, 0.08246, 0.8259, 0.8616, 0.8553, 0.8616, 0.8553, 0.9607, 0.8259, 0.9607, 0.8553, 0.8616, 0.8848, 0.8616, 0.8848, 0.9607, 0.8553, 0.9607, 0.8848, 0.8616, 0.9142, 0.8616, 0.9142, 0.9607, 0.8848, 0.9607, 0.9142, 0.8616, 0.9437, 0.8616, 0.9437, 0.9607, 0.9142, 0.9607, 0.6732, 0.2715, 0.6437, 0.2715, 0.6405, 0.2563, 0.6709, 0.2563, 0.6437, 0.2715, 0.6142, 0.2715, 0.6101, 0.2563, 0.6405, 0.2563, 0.6142, 0.2715, 0.5847, 0.2715, 0.5797, 0.2563, 0.6101, 0.2563, 0.5847, 0.2715, 0.5552, 0.2715, 0.5493, 0.2563, 0.5797, 0.2563, 0.8259, 0.8171, 0.8553, 0.8171, 0.8553, 0.8616, 0.8259, 0.8616, 0.8553, 0.8171, 0.8848, 0.8171, 0.8848, 0.8616, 0.8553, 0.8616, 0.8848, 0.8171, 0.9142, 0.8171, 0.9142, 0.8616, 0.8848, 0.8616, 0.9142, 0.8171, 0.9437, 0.8171, 0.9437, 0.8616, 0.9142, 0.8616, 0.3267, 0.9498, 0.3515, 0.9498, 0.3515, 0.9758, 0.3267, 0.9758, 0.3515, 0.9498, 0.3762, 0.9498, 0.3762, 0.9758, 0.3515, 0.9758, 0.3762, 0.9498, 0.4009, 0.9498, 0.4009, 0.9758, 0.3762, 0.9758, 0.4009, 0.9498, 0.4257, 0.9498, 0.4257, 0.9758, 0.4009, 0.9758, 0.5676, 0.3208, 0.5676, 0.3753, 0.558, 0.3753, 0.558, 0.3208, 0.5676, 0.3753, 0.5676, 0.4298, 0.558, 0.4298, 0.558, 0.3753, 0.5676, 0.4298, 0.5676, 0.4843, 0.558, 0.4843, 0.558, 0.4298, 0.5676, 0.4843, 0.5676, 0.5388, 0.558, 0.5388, 0.558, 0.4843, 0.8225, 0.1562, 0.853, 0.1562, 0.8539, 0.1576, 0.824, 0.1576, 0.853, 0.1562, 0.8835, 0.1562, 0.8838, 0.1576, 0.8539, 0.1576, 0.8835, 0.1562, 0.914, 0.1562, 0.9137, 0.1576, 0.8838, 0.1576, 0.914, 0.1562, 0.9445, 0.1562, 0.9437, 0.1576, 0.9137, 0.1576, 0.975, 0.1935, 0.9445, 0.1935, 0.9437, 0.192, 0.9736, 0.192, 0.9445, 0.1935, 0.914, 0.1935, 0.9137, 0.192, 0.9437, 0.192, 0.914, 0.1935, 0.8835, 0.1935, 0.8838, 0.192, 0.9137, 0.192, 0.8835, 0.1935, 0.853, 0.1935, 0.8539, 0.192, 0.8838, 0.192, 0.5389, 0.3208, 0.5389, 0.3753, 0.5294, 0.3753, 0.5294, 0.3208, 0.5389, 0.3753, 0.5389, 0.4298, 0.5294, 0.4298, 0.5294, 0.3753, 0.5389, 0.4298, 0.5389, 0.4843, 0.5294, 0.4843, 0.5294, 0.4298, 0.5389, 0.4843, 0.5389, 0.5388, 0.5294, 0.5388, 0.5294, 0.4843, 0.3128, 0.4463, 0.2752, 0.4463, 0.2866, 0.3662, 0.3014, 0.3662, 0.1041, 0.9498, 0.1288, 0.9498, 0.1288, 0.9758, 0.1041, 0.9758, 0.1288, 0.9498, 0.1536, 0.9498, 0.1536, 0.9758, 0.1288, 0.9758, 0.1536, 0.9498, 0.1783, 0.9498, 0.1783, 0.9758, 0.1536, 0.9758, 0.5313, 0.8171, 0.5608, 0.8171, 0.5608, 0.8616, 0.5313, 0.8616, 0.5608, 0.8171, 0.5902, 0.8171, 0.5902, 0.8616, 0.5608, 0.8616, 0.5902, 0.8171, 0.6197, 0.8171, 0.6197, 0.8616, 0.5902, 0.8616, 0.6197, 0.8171, 0.6491, 0.8171, 0.6491, 0.8616, 0.6197, 0.8616, 0.9681, 0.2715, 0.9386, 0.2715, 0.9445, 0.2563, 0.975, 0.2563, 0.9386, 0.2715, 0.9091, 0.2715, 0.9141, 0.2563, 0.9445, 0.2563, 0.9091, 0.2715, 0.8796, 0.2715, 0.8837, 0.2563, 0.9141, 0.2563, 0.8796, 0.2715, 0.8501, 0.2715, 0.8533, 0.2563, 0.8837, 0.2563, 0.5313, 0.8616, 0.5608, 0.8616, 0.5608, 0.9607, 0.5313, 0.9607, 0.5608, 0.8616, 0.5902, 0.8616, 0.5902, 0.9607, 0.5608, 0.9607, 0.5902, 0.8616, 0.6197, 0.8616, 0.6197, 0.9607, 0.5902, 0.9607, 0.6197, 0.8616, 0.6491, 0.8616, 0.6491, 0.9607, 0.6197, 0.9607, 0.975, 0.08246, 0.975, 0.1189, 0.9445, 0.1189, 0.9445, 0.08246, 0.9445, 0.08246, 0.9445, 0.1189, 0.914, 0.1189, 0.914, 0.08246, 0.914, 0.08246, 0.914, 0.1189, 0.8835, 0.1189, 0.8835, 0.08246, 0.8835, 0.08246, 0.8835, 0.1189, 0.853, 0.1189, 0.853, 0.08246, 0.975, 0.1189, 0.975, 0.1562, 0.9445, 0.1562, 0.9445, 0.1189, 0.9445, 0.1189, 0.9445, 0.1562, 0.914, 0.1562, 0.914, 0.1189, 0.914, 0.1189, 0.914, 0.1562, 0.8835, 0.1562, 0.8835, 0.1189, 0.8835, 0.1189, 0.8835, 0.1562, 0.853, 0.1562, 0.853, 0.1189, 0.6786, 0.745, 0.6786, 0.7811, 0.6491, 0.7811, 0.6491, 0.745, 0.6491, 0.745, 0.6491, 0.7811, 0.6197, 0.7811, 0.6197, 0.745, 0.6197, 0.745, 0.6197, 0.7811, 0.5902, 0.7811, 0.5902, 0.745, 0.5902, 0.745, 0.5902, 0.7811, 0.5608, 0.7811, 0.5608, 0.745, 0.6786, 0.7099, 0.6786, 0.745, 0.6491, 0.745, 0.6491, 0.7099, 0.6491, 0.7099, 0.6491, 0.745, 0.6197, 0.745, 0.6197, 0.7099, 0.6197, 0.7099, 0.6197, 0.745, 0.5902, 0.745, 0.5902, 0.7099, 0.5902, 0.7099, 0.5902, 0.745, 0.5608, 0.745, 0.5608, 0.7099, 0.3758, 0.228, 0.3758, 0.2474, 0.3087, 0.2474, 0.3087, 0.228, 0.3758, 0.2474, 0.3758, 0.2667, 0.3087, 0.2667, 0.3087, 0.2474, 0.3758, 0.2667, 0.3758, 0.2861, 0.3087, 0.2861, 0.3087, 0.2667, 0.3758, 0.2861, 0.3758, 0.3054, 0.3087, 0.3054, 0.3087, 0.2861, 0.7671, 0.3266, 0.7486, 0.3266, 0.7466, 0.3223, 0.7656, 0.3223, 0.7486, 0.3266, 0.7301, 0.3266, 0.7276, 0.3223, 0.7466, 0.3223, 0.7301, 0.3266, 0.7117, 0.3266, 0.7085, 0.3223, 0.7276, 0.3223, 0.7117, 0.3266, 0.6932, 0.3266, 0.6895, 0.3223, 0.7085, 0.3223, 0.8225, 0.1935, 0.853, 0.1935, 0.853, 0.2396, 0.8225, 0.2396, 0.853, 0.1935, 0.8835, 0.1935, 0.8835, 0.2396, 0.853, 0.2396, 0.8835, 0.1935, 0.914, 0.1935, 0.914, 0.2396, 0.8835, 0.2396, 0.914, 0.1935, 0.9445, 0.1935, 0.9445, 0.2396, 0.914, 0.2396, 0.6786, 0.7811, 0.6786, 0.8171, 0.6491, 0.8171, 0.6491, 0.7811, 0.6491, 0.7811, 0.6491, 0.8171, 0.6197, 0.8171, 0.6197, 0.7811, 0.6197, 0.7811, 0.6197, 0.8171, 0.5902, 0.8171, 0.5902, 0.7811, 0.5902, 0.7811, 0.5902, 0.8171, 0.5608, 0.8171, 0.5608, 0.7811, 0.1536, 0.7933, 0.1783, 0.7933, 0.1783, 0.8194, 0.1536, 0.8194, 0.1536, 0.8194, 0.1783, 0.8194, 0.1783, 0.8455, 0.1536, 0.8455, 0.1536, 0.8455, 0.1783, 0.8455, 0.1783, 0.8715, 0.1536, 0.8715, 0.1536, 0.8715, 0.1783, 0.8715, 0.1783, 0.8976, 0.1536, 0.8976, 0.1536, 0.8976, 0.1783, 0.8976, 0.1783, 0.9237, 0.1536, 0.9237, 0.1536, 0.9237, 0.1783, 0.9237, 0.1783, 0.9498, 0.1536, 0.9498, 0.1288, 0.7933, 0.1536, 0.7933, 0.1536, 0.8194, 0.1288, 0.8194, 0.1288, 0.8194, 0.1536, 0.8194, 0.1536, 0.8455, 0.1288, 0.8455, 0.1288, 0.8455, 0.1536, 0.8455, 0.1536, 0.8715, 0.1288, 0.8715, 0.1288, 0.8715, 0.1536, 0.8715, 0.1536, 0.8976, 0.1288, 0.8976, 0.1288, 0.8976, 0.1536, 0.8976, 0.1536, 0.9237, 0.1288, 0.9237, 0.1288, 0.9237, 0.1536, 0.9237, 0.1536, 0.9498, 0.1288, 0.9498, 0.1041, 0.7933, 0.1288, 0.7933, 0.1288, 0.8194, 0.1041, 0.8194, 0.1041, 0.8194, 0.1288, 0.8194, 0.1288, 0.8455, 0.1041, 0.8455, 0.1041, 0.8455, 0.1288, 0.8455, 0.1288, 0.8715, 0.1041, 0.8715, 0.1041, 0.8715, 0.1288, 0.8715, 0.1288, 0.8976, 0.1041, 0.8976, 0.1041, 0.8976, 0.1288, 0.8976, 0.1288, 0.9237, 0.1041, 0.9237, 0.1041, 0.9237, 0.1288, 0.9237, 0.1288, 0.9498, 0.1041, 0.9498, 0.9506, 0.1003, 0.9673, 0.1003, 0.9673, 0.1003, 0.9506, 0.1003, 0.07935, 0.8194, 0.1041, 0.8194, 0.1041, 0.8455, 0.07935, 0.8455, 0.07935, 0.8455, 0.1041, 0.8455, 0.1041, 0.8715, 0.07935, 0.8715, 0.07935, 0.8715, 0.1041, 0.8715, 0.1041, 0.8976, 0.07935, 0.8976, 0.07935, 0.8976, 0.1041, 0.8976, 0.1041, 0.9237, 0.07935, 0.9237, 0.07935, 0.9237, 0.1041, 0.9237, 0.1041, 0.9498, 0.07935, 0.9498, 0.4009, 0.7933, 0.4257, 0.7933, 0.4257, 0.8194, 0.4009, 0.8194, 0.4009, 0.8194, 0.4257, 0.8194, 0.4257, 0.8455, 0.4009, 0.8455, 0.4009, 0.8455, 0.4257, 0.8455, 0.4257, 0.8715, 0.4009, 0.8715, 0.4009, 0.8715, 0.4257, 0.8715, 0.4257, 0.8976, 0.4009, 0.8976, 0.4009, 0.8976, 0.4257, 0.8976, 0.4257, 0.9237, 0.4009, 0.9237, 0.4009, 0.9237, 0.4257, 0.9237, 0.4257, 0.9498, 0.4009, 0.9498, 0.3762, 0.7933, 0.4009, 0.7933, 0.4009, 0.8194, 0.3762, 0.8194, 0.3762, 0.8194, 0.4009, 0.8194, 0.4009, 0.8455, 0.3762, 0.8455, 0.3762, 0.8455, 0.4009, 0.8455, 0.4009, 0.8715, 0.3762, 0.8715, 0.3762, 0.8715, 0.4009, 0.8715, 0.4009, 0.8976, 0.3762, 0.8976, 0.3762, 0.8976, 0.4009, 0.8976, 0.4009, 0.9237, 0.3762, 0.9237, 0.3762, 0.9237, 0.4009, 0.9237, 0.4009, 0.9498, 0.3762, 0.9498, 0.3515, 0.7933, 0.3762, 0.7933, 0.3762, 0.8194, 0.3515, 0.8194, 0.3515, 0.8194, 0.3762, 0.8194, 0.3762, 0.8455, 0.3515, 0.8455, 0.3515, 0.8455, 0.3762, 0.8455, 0.3762, 0.8715, 0.3515, 0.8715, 0.3515, 0.8715, 0.3762, 0.8715, 0.3762, 0.8976, 0.3515, 0.8976, 0.3515, 0.8976, 0.3762, 0.8976, 0.3762, 0.9237, 0.3515, 0.9237, 0.3515, 0.9237, 0.3762, 0.9237, 0.3762, 0.9498, 0.3515, 0.9498, 0.3267, 0.7933, 0.3515, 0.7933, 0.3515, 0.8194, 0.3267, 0.8194, 0.3267, 0.8194, 0.3515, 0.8194, 0.3515, 0.8455, 0.3267, 0.8455, 0.3267, 0.8455, 0.3515, 0.8455, 0.3515, 0.8715, 0.3267, 0.8715, 0.3267, 0.8715, 0.3515, 0.8715, 0.3515, 0.8976, 0.3267, 0.8976, 0.3267, 0.8976, 0.3515, 0.8976, 0.3515, 0.9237, 0.3267, 0.9237, 0.3267, 0.9237, 0.3515, 0.9237, 0.3515, 0.9498, 0.3267, 0.9498, 0.203, 0.7933, 0.3267, 0.7933, 0.3267, 0.8194, 0.203, 0.8194, 0.203, 0.8194, 0.3267, 0.8194, 0.3267, 0.8455, 0.203, 0.8455, 0.203, 0.8455, 0.3267, 0.8455, 0.3267, 0.8715, 0.203, 0.8715, 0.203, 0.8715, 0.3267, 0.8715, 0.3267, 0.8976, 0.203, 0.8976, 0.203, 0.8976, 0.3267, 0.8976, 0.3267, 0.9237, 0.203, 0.9237, 0.203, 0.9237, 0.3267, 0.9237, 0.3267, 0.9498, 0.203, 0.9498, 0.1783, 0.7933, 0.203, 0.7933, 0.203, 0.8194, 0.1783, 0.8194, 0.1783, 0.8194, 0.203, 0.8194, 0.203, 0.8455, 0.1783, 0.8455, 0.1783, 0.8455, 0.203, 0.8455, 0.203, 0.8715, 0.1783, 0.8715, 0.1783, 0.8715, 0.203, 0.8715, 0.203, 0.8976, 0.1783, 0.8976, 0.1783, 0.8976, 0.203, 0.8976, 0.203, 0.9237, 0.1783, 0.9237, 0.1783, 0.9237, 0.203, 0.9237, 0.203, 0.9498, 0.1783, 0.9498, 0.3128, 0.4888, 0.3128, 0.5323, 0.2752, 0.5323, 0.2752, 0.4888, 0.2752, 0.4888, 0.2752, 0.5323, 0.2377, 0.5323, 0.2377, 0.4888, 0.2377, 0.4888, 0.2377, 0.5323, 0.2001, 0.5323, 0.2001, 0.4888, 0.2001, 0.4888, 0.2001, 0.5323, 0.1626, 0.5323, 0.1626, 0.4888, 0.1626, 0.4888, 0.1626, 0.5323, 0.125, 0.5323, 0.125, 0.4888, 0.125, 0.4888, 0.125, 0.5323, 0.08748, 0.5323, 0.08748, 0.4888, 0.2477, 0.1199, 0.2477, 0.1562, 0.2165, 0.1562, 0.2165, 0.1199, 0.2165, 0.1199, 0.2165, 0.1562, 0.1852, 0.1562, 0.1852, 0.1199, 0.1852, 0.1199, 0.1852, 0.1562, 0.1539, 0.1562, 0.1539, 0.1199, 0.1539, 0.1199, 0.1539, 0.1562, 0.1226, 0.1562, 0.1226, 0.1199, 0.1226, 0.1199, 0.1226, 0.1562, 0.09129, 0.1562, 0.09129, 0.1199, 0.09129, 0.1199, 0.09129, 0.1562, 0.06, 0.1562, 0.06, 0.1199, 0.3128, 0.4463, 0.3128, 0.4888, 0.2752, 0.4888, 0.2752, 0.4463, 0.2752, 0.4463, 0.2752, 0.4888, 0.2377, 0.4888, 0.2377, 0.4463, 0.2377, 0.4463, 0.2377, 0.4888, 0.2001, 0.4888, 0.2001, 0.4463, 0.2001, 0.4463, 0.2001, 0.4888, 0.1626, 0.4888, 0.1626, 0.4463, 0.1626, 0.4463, 0.1626, 0.4888, 0.125, 0.4888, 0.125, 0.4463, 0.125, 0.4463, 0.125, 0.4888, 0.08748, 0.4888, 0.08748, 0.4463, 0.2477, 0.08446, 0.2477, 0.1199, 0.2165, 0.1199, 0.2165, 0.08446, 0.2165, 0.08446, 0.2165, 0.1199, 0.1852, 0.1199, 0.1852, 0.08446, 0.1852, 0.08446, 0.1852, 0.1199, 0.1539, 0.1199, 0.1539, 0.08446, 0.1539, 0.08446, 0.1539, 0.1199, 0.1226, 0.1199, 0.1226, 0.08446, 0.1226, 0.08446, 0.1226, 0.1199, 0.09129, 0.1199, 0.09129, 0.08446, 0.09129, 0.08446, 0.09129, 0.1199, 0.06, 0.1199, 0.06, 0.08446, 0.07346, 0.6297, 0.1076, 0.6297, 0.1827, 0.7496, 0.1611, 0.7496, 0.1076, 0.6297, 0.1418, 0.6297, 0.2044, 0.7496, 0.1827, 0.7496, 0.1418, 0.6297, 0.176, 0.6297, 0.2261, 0.7496, 0.2044, 0.7496, 0.176, 0.6297, 0.2102, 0.6297, 0.2477, 0.7496, 0.2261, 0.7496, 0.2102, 0.6297, 0.2444, 0.6297, 0.2694, 0.7496, 0.2477, 0.7496, 0.2444, 0.6297, 0.2786, 0.6297, 0.2911, 0.7496, 0.2694, 0.7496, 0.02871, 0.2373, 0.0572, 0.2373, 0.04677, 0.3372, 0.02871, 0.3372, 0.0572, 0.2373, 0.08569, 0.2373, 0.06484, 0.3372, 0.04677, 0.3372, 0.08569, 0.2373, 0.1142, 0.2373, 0.0829, 0.3372, 0.06484, 0.3372, 0.1142, 0.2373, 0.1427, 0.2373, 0.101, 0.3372, 0.0829, 0.3372, 0.1427, 0.2373, 0.1712, 0.2373, 0.119, 0.3372, 0.101, 0.3372, 0.1712, 0.2373, 0.1996, 0.2373, 0.1371, 0.3372, 0.119, 0.3372, 0.4429, 0.1596, 0.4429, 0.1775, 0.3758, 0.1705, 0.3758, 0.1596, 0.4429, 0.1775, 0.4429, 0.1953, 0.3758, 0.1813, 0.3758, 0.1705, 0.4429, 0.1953, 0.4429, 0.2132, 0.3758, 0.1922, 0.3758, 0.1813, 0.4429, 0.2132, 0.4429, 0.2311, 0.3758, 0.203, 0.3758, 0.1922, 0.4429, 0.2311, 0.4429, 0.2489, 0.3758, 0.2139, 0.3758, 0.203, 0.4429, 0.2489, 0.4429, 0.2668, 0.3758, 0.2248, 0.3758, 0.2139, 0.9517, 0.3991, 0.9517, 0.3888, 0.956, 0.3918, 0.956, 0.4034, 0.9517, 0.3888, 0.9517, 0.3784, 0.956, 0.3802, 0.956, 0.3918, 0.9517, 0.3784, 0.9517, 0.368, 0.956, 0.3687, 0.956, 0.3802, 0.9517, 0.368, 0.9517, 0.3577, 0.956, 0.3571, 0.956, 0.3687, 0.9517, 0.3577, 0.9517, 0.3473, 0.956, 0.3455, 0.956, 0.3571, 0.9517, 0.3473, 0.9517, 0.337, 0.956, 0.3339, 0.956, 0.3455, 0.6747, 0.3266, 0.6747, 0.337, 0.6705, 0.3339, 0.6705, 0.3223, 0.6747, 0.337, 0.6747, 0.3473, 0.6705, 0.3455, 0.6705, 0.3339, 0.6747, 0.3473, 0.6747, 0.3577, 0.6705, 0.3571, 0.6705, 0.3455, 0.6747, 0.3577, 0.6747, 0.368, 0.6705, 0.3687, 0.6705, 0.3571, 0.6747, 0.368, 0.6747, 0.3784, 0.6705, 0.3802, 0.6705, 0.3687, 0.6747, 0.3784, 0.6747, 0.3888, 0.6705, 0.3918, 0.6705, 0.3802, 0.4429, 0.03461, 0.4429, 0.05247, 0.3758, 0.0945, 0.3758, 0.08364, 0.4429, 0.05247, 0.4429, 0.07033, 0.3758, 0.1054, 0.3758, 0.0945, 0.4429, 0.07033, 0.4429, 0.08819, 0.3758, 0.1162, 0.3758, 0.1054, 0.4429, 0.08819, 0.4429, 0.106, 0.3758, 0.1271, 0.3758, 0.1162, 0.4429, 0.106, 0.4429, 0.1239, 0.3758, 0.1379, 0.3758, 0.1271, 0.4429, 0.1239, 0.4429, 0.1418, 0.3758, 0.1488, 0.3758, 0.1379, 0.02871, 0.1925, 0.06, 0.1925, 0.0572, 0.2373, 0.02871, 0.2373, 0.06, 0.1925, 0.09129, 0.1925, 0.08569, 0.2373, 0.0572, 0.2373, 0.09129, 0.1925, 0.1226, 0.1925, 0.1142, 0.2373, 0.08569, 0.2373, 0.1226, 0.1925, 0.1539, 0.1925, 0.1427, 0.2373, 0.1142, 0.2373, 0.1539, 0.1925, 0.1852, 0.1925, 0.1712, 0.2373, 0.1427, 0.2373, 0.1852, 0.1925, 0.2165, 0.1925, 0.1996, 0.2373, 0.1712, 0.2373, 0.04994, 0.5759, 0.08748, 0.5759, 0.1076, 0.6297, 0.07346, 0.6297, 0.08748, 0.5759, 0.125, 0.5759, 0.1418, 0.6297, 0.1076, 0.6297, 0.125, 0.5759, 0.1626, 0.5759, 0.176, 0.6297, 0.1418, 0.6297, 0.1626, 0.5759, 0.2001, 0.5759, 0.2102, 0.6297, 0.176, 0.6297, 0.2001, 0.5759, 0.2377, 0.5759, 0.2444, 0.6297, 0.2102, 0.6297, 0.2377, 0.5759, 0.2752, 0.5759, 0.2786, 0.6297, 0.2444, 0.6297, 0.2477, 0.08446, 0.2165, 0.08446, 0.2259, 0.01774, 0.2383, 0.01774, 0.4257, 0.8194, 0.4504, 0.8194, 0.4504, 0.8455, 0.4257, 0.8455, 0.4257, 0.8455, 0.4504, 0.8455, 0.4504, 0.8715, 0.4257, 0.8715, 0.4257, 0.8715, 0.4504, 0.8715, 0.4504, 0.8976, 0.4257, 0.8976, 0.4257, 0.8976, 0.4504, 0.8976, 0.4504, 0.9237, 0.4257, 0.9237, 0.4257, 0.9237, 0.4504, 0.9237, 0.4504, 0.9498, 0.4257, 0.9498, 0.2477, 0.1562, 0.2477, 0.1925, 0.2165, 0.1925, 0.2165, 0.1562, 0.2165, 0.1562, 0.2165, 0.1925, 0.1852, 0.1925, 0.1852, 0.1562, 0.1852, 0.1562, 0.1852, 0.1925, 0.1539, 0.1925, 0.1539, 0.1562, 0.1539, 0.1562, 0.1539, 0.1925, 0.1226, 0.1925, 0.1226, 0.1562, 0.1226, 0.1562, 0.1226, 0.1925, 0.09129, 0.1925, 0.09129, 0.1562, 0.09129, 0.1562, 0.09129, 0.1925, 0.06, 0.1925, 0.06, 0.1562, 0.3128, 0.5323, 0.3128, 0.5759, 0.2752, 0.5759, 0.2752, 0.5323, 0.2752, 0.5323, 0.2752, 0.5759, 0.2377, 0.5759, 0.2377, 0.5323, 0.2377, 0.5323, 0.2377, 0.5759, 0.2001, 0.5759, 0.2001, 0.5323, 0.2001, 0.5323, 0.2001, 0.5759, 0.1626, 0.5759, 0.1626, 0.5323, 0.1626, 0.5323, 0.1626, 0.5759, 0.125, 0.5759, 0.125, 0.5323, 0.125, 0.5323, 0.125, 0.5759, 0.08748, 0.5759, 0.08748, 0.5323, 0.4332, 0.9577, 0.4429, 0.9577, 0.4429, 0.968, 0.4332, 0.968, 0.08684, 0.9577, 0.0966, 0.9577, 0.0966, 0.968, 0.08684, 0.968, 0.08684, 0.8012, 0.0966, 0.8012, 0.0966, 0.8115, 0.08684, 0.8115, 0.4332, 0.8012, 0.4429, 0.8012, 0.4429, 0.8115, 0.4332, 0.8115, 0.06, 0.08446, 0.02871, 0.08446, 0.03818, 0.01774, 0.05053, 0.01774, 0.2477, 0.08446, 0.2165, 0.08446, 0.2259, 0.01774, 0.2383, 0.01774, 0.5401, 0.1021, 0.5234, 0.1021, 0.5234, 0.1021, 0.5401, 0.1021, 0.08748, 0.4463, 0.04994, 0.4463, 0.0613, 0.3662, 0.07612, 0.3662, 0.9732, 0.7099, 0.9437, 0.7099, 0.9526, 0.6437, 0.9642, 0.6437, 0.5361, 0.07201, 0.5383, 0.05556, 0.5277, 0.0597, 0.5278, 0.07382, 0.06, 0.08446, 0.02871, 0.08446, 0.03818, 0.01774, 0.05053, 0.01774, 0.08748, 0.4463, 0.04994, 0.4463, 0.0613, 0.3662, 0.07612, 0.3662, 0.975, 0.08246, 0.9445, 0.08246, 0.9538, 0.01389, 0.9658, 0.01389, 0.5479, 0.08246, 0.5174, 0.08246, 0.5267, 0.01389, 0.5387, 0.01389, 0.3128, 0.4463, 0.2752, 0.4463, 0.2866, 0.3662, 0.3014, 0.3662, 0.5608, 0.7099, 0.5313, 0.7099, 0.5402, 0.6437, 0.5518, 0.6437])
me_cube_001.materials.append(mat_material_001)
me_cube_001.update()
me_cube_002 = bpy.data.meshes.new('Cube.002')
me_cube_002.from_pydata([(-1.612, -1.345, 0.4706), (-1.612, 0.01265, 0.4706), (1.539, 0.01265, 0.4706), (1.539, -1.345, 0.4706), (-0.5615, 0.01265, 0.4706), (0.489, 0.01265, 0.4706), (0.489, -1.345, 0.4706), (-0.5615, -1.345, 0.4706), (0.6991, 0.01265, 0.4706), (0.9092, 0.01265, 0.4706), (1.119, 0.01265, 0.4706), (1.329, 0.01265, 0.4706), (1.329, -1.345, 0.4706), (1.119, -1.345, 0.4706), (0.9092, -1.345, 0.4706), (0.6991, -1.345, 0.4706), (-0.7716, -1.345, 0.4706), (-0.9816, -1.345, 0.4706), (-1.192, -1.345, 0.4706), (-1.402, -1.345, 0.4706), (-1.402, 0.01265, 0.4706), (-1.192, 0.01265, 0.4706), (-0.9816, 0.01265, 0.4706), (-0.7716, 0.01265, 0.4706), (-1.612, -1.151, 0.4706), (-1.612, -0.9572, 0.4706), (-1.612, -0.7632, 0.4706), (-1.612, -0.5693, 0.4706), (-1.612, -0.3753, 0.4706), (-1.612, -0.1813, 0.4706), (1.539, -0.1813, 0.4706), (1.539, -0.3753, 0.4706), (1.539, -0.5693, 0.4706), (1.539, -0.7632, 0.4706), (1.539, -0.9572, 0.4706), (1.539, -1.151, 0.4706), (-1.515, -0.2113, 0.5082), (-1.515, -0.02927, 0.5082), (1.245, -0.02927, 0.5082), (1.442, -0.02927, 0.5082), (1.442, -1.121, 0.5082), (1.442, -1.303, 0.5082), (-1.318, -1.303, 0.5082), (-1.515, -1.303, 0.5082), (-0.7261, -0.02927, 0.5082), (-0.529, -0.02927, 0.5082), (0.4566, -0.02927, 0.5082), (0.6537, -1.303, 0.5082), (0.4566, -1.303, 0.5082), (-0.529, -1.303, 0.5082), (0.4566, -1.121, 0.5082), (-0.529, -1.121, 0.5082), (0.6537, -0.02927, 0.5082), (0.8508, -0.02927, 0.5082), (1.048, -0.02927, 0.5082), (1.245, -1.303, 0.5082), (1.048, -1.303, 0.5082), (0.8508, -1.303, 0.5082), (1.245, -1.121, 0.5082), (1.048, -1.121, 0.5082), (0.8508, -1.121, 0.5082), (0.6537, -1.121, 0.5082), (-0.7261, -1.303, 0.5082), (-0.9233, -1.303, 0.5082), (-1.12, -1.303, 0.5082), (-1.318, -0.02927, 0.5082), (-1.12, -0.02927, 0.5082), (-0.9233, -0.02927, 0.5082), (-0.7261, -1.121, 0.5082), (-0.9233, -1.121, 0.5082), (-1.12, -1.121, 0.5082), (-1.318, -1.121, 0.5082), (-1.515, -1.121, 0.5082), (-1.515, -0.9392, 0.5082), (-1.515, -0.7572, 0.5082), (-1.515, -0.5752, 0.5082), (-1.515, -0.3933, 0.5082), (1.442, -0.2113, 0.5082), (1.442, -0.3933, 0.5082), (1.442, -0.5752, 0.5082), (1.442, -0.7572, 0.5082), (1.442, -0.9392, 0.5082), (0.4566, -0.2113, 0.5082), (0.4566, -0.3933, 0.5082), (0.4566, -0.5752, 0.5082), (0.4566, -0.7572, 0.5082), (0.4566, -0.9392, 0.5082), (-0.529, -0.2113, 0.5082), (-0.529, -0.3933, 0.5082), (-0.529, -0.5752, 0.5082), (-0.529, -0.7572, 0.5082), (-0.529, -0.9392, 0.5082), (1.245, -0.2113, 0.5082), (1.245, -0.3933, 0.5082), (1.245, -0.5752, 0.5082), (1.245, -0.7572, 0.5082), (1.245, -0.9392, 0.5082), (1.048, -0.2113, 0.5082), (1.048, -0.3933, 0.5082), (1.048, -0.5752, 0.5082), (1.048, -0.7572, 0.5082), (1.048, -0.9392, 0.5082), (0.8508, -0.2113, 0.5082), (0.8508, -0.3933, 0.5082), (0.8508, -0.5752, 0.5082), (0.8508, -0.7572, 0.5082), (0.8508, -0.9392, 0.5082), (0.6537, -0.2113, 0.5082), (0.6537, -0.3933, 0.5082), (0.6537, -0.5752, 0.5082), (0.6537, -0.7572, 0.5082), (0.6537, -0.9392, 0.5082), (-0.7261, -0.2113, 0.5082), (-0.7261, -0.3933, 0.5082), (-0.7261, -0.5752, 0.5082), (-0.7261, -0.7572, 0.5082), (-0.7261, -0.9392, 0.5082), (-0.9233, -0.2113, 0.5082), (-0.9233, -0.3933, 0.5082), (-0.9233, -0.5752, 0.5082), (-0.9233, -0.7572, 0.5082), (-0.9233, -0.9392, 0.5082), (-1.12, -0.2113, 0.5082), (-1.12, -0.3933, 0.5082), (-1.12, -0.5752, 0.5082), (-1.12, -0.7572, 0.5082), (-1.12, -0.9392, 0.5082), (-1.318, -0.2113, 0.5082), (-1.318, -0.3933, 0.5082), (-1.318, -0.5752, 0.5082), (-1.318, -0.7572, 0.5082), (-1.318, -0.9392, 0.5082)], [], [(23, 22, 67, 44), (25, 24, 72, 73), (0, 19, 42, 43), (22, 21, 66, 67), (24, 0, 43, 72), (3, 35, 40, 41), (11, 10, 54, 38), (21, 20, 65, 66), (7, 6, 48, 49), (2, 11, 38, 39), (10, 9, 53, 54), (20, 1, 37, 65), (6, 15, 47, 48), (35, 34, 81, 40), (1, 29, 36, 37), (9, 8, 52, 53), (5, 4, 45, 46), (34, 33, 80, 81), (15, 14, 57, 47), (8, 5, 46, 52), (19, 18, 64, 42), (4, 23, 44, 45), (33, 32, 79, 80), (14, 13, 56, 57), (18, 17, 63, 64), (32, 31, 78, 79), (13, 12, 55, 56), (17, 16, 62, 63), (31, 30, 77, 78), (12, 3, 41, 55), (16, 7, 49, 62), (30, 2, 39, 77), (29, 28, 76, 36), (28, 27, 75, 76), (27, 26, 74, 75), (26, 25, 73, 74), (71, 72, 43, 42), (61, 50, 48, 47), (50, 51, 49, 48), (40, 58, 55, 41), (58, 59, 56, 55), (59, 60, 57, 56), (60, 61, 47, 57), (51, 68, 62, 49), (68, 69, 63, 62), (69, 70, 64, 63), (70, 71, 42, 64), (66, 65, 127, 122), (122, 127, 128, 123), (123, 128, 129, 124), (124, 129, 130, 125), (125, 130, 131, 126), (126, 131, 71, 70), (67, 66, 122, 117), (117, 122, 123, 118), (118, 123, 124, 119), (119, 124, 125, 120), (120, 125, 126, 121), (121, 126, 70, 69), (44, 67, 117, 112), (112, 117, 118, 113), (113, 118, 119, 114), (114, 119, 120, 115), (115, 120, 121, 116), (116, 121, 69, 68), (45, 44, 112, 87), (87, 112, 113, 88), (88, 113, 114, 89), (89, 114, 115, 90), (90, 115, 116, 91), (91, 116, 68, 51), (53, 52, 107, 102), (102, 107, 108, 103), (103, 108, 109, 104), (104, 109, 110, 105), (105, 110, 111, 106), (106, 111, 61, 60), (54, 53, 102, 97), (97, 102, 103, 98), (98, 103, 104, 99), (99, 104, 105, 100), (100, 105, 106, 101), (101, 106, 60, 59), (38, 54, 97, 92), (92, 97, 98, 93), (93, 98, 99, 94), (94, 99, 100, 95), (95, 100, 101, 96), (96, 101, 59, 58), (39, 38, 92, 77), (77, 92, 93, 78), (78, 93, 94, 79), (79, 94, 95, 80), (80, 95, 96, 81), (81, 96, 58, 40), (46, 45, 87, 82), (82, 87, 88, 83), (83, 88, 89, 84), (84, 89, 90, 85), (85, 90, 91, 86), (86, 91, 51, 50), (52, 46, 82, 107), (107, 82, 83, 108), (108, 83, 84, 109), (109, 84, 85, 110), (110, 85, 86, 111), (111, 86, 50, 61), (65, 37, 36, 127), (127, 36, 76, 128), (128, 76, 75, 129), (129, 75, 74, 130), (130, 74, 73, 131), (131, 73, 72, 71)])
_uv = me_cube_002.uv_layers.new(name='UVMap')
_uv.uv.foreach_set('vector', [0.6747, 0.9759, 0.6473, 0.9759, 0.6549, 0.9705, 0.6806, 0.9705, 0.5652, 0.8496, 0.5652, 0.8243, 0.5779, 0.8282, 0.5779, 0.8519, 0.5652, 0.7991, 0.5926, 0.7991, 0.6035, 0.8045, 0.5779, 0.8045, 0.6473, 0.9759, 0.6199, 0.9759, 0.6292, 0.9705, 0.6549, 0.9705, 0.5652, 0.8243, 0.5652, 0.7991, 0.5779, 0.8045, 0.5779, 0.8282, 0.9757, 0.7991, 0.9757, 0.8243, 0.963, 0.8282, 0.963, 0.8045, 0.9483, 0.9759, 0.921, 0.9759, 0.9117, 0.9705, 0.9374, 0.9705, 0.6199, 0.9759, 0.5926, 0.9759, 0.6035, 0.9705, 0.6292, 0.9705, 0.702, 0.7991, 0.8389, 0.7991, 0.8346, 0.8045, 0.7063, 0.8045, 0.9757, 0.9759, 0.9483, 0.9759, 0.9374, 0.9705, 0.963, 0.9705, 0.921, 0.9759, 0.8936, 0.9759, 0.886, 0.9705, 0.9117, 0.9705, 0.5926, 0.9759, 0.5652, 0.9759, 0.5779, 0.9705, 0.6035, 0.9705, 0.8389, 0.7991, 0.8662, 0.7991, 0.8603, 0.8045, 0.8346, 0.8045, 0.9757, 0.8243, 0.9757, 0.8496, 0.963, 0.8519, 0.963, 0.8282, 0.5652, 0.9759, 0.5652, 0.9507, 0.5779, 0.9468, 0.5779, 0.9705, 0.8936, 0.9759, 0.8662, 0.9759, 0.8603, 0.9705, 0.886, 0.9705, 0.8389, 0.9759, 0.702, 0.9759, 0.7063, 0.9705, 0.8346, 0.9705, 0.9757, 0.8496, 0.9757, 0.8749, 0.963, 0.8756, 0.963, 0.8519, 0.8662, 0.7991, 0.8936, 0.7991, 0.886, 0.8045, 0.8603, 0.8045, 0.8662, 0.9759, 0.8389, 0.9759, 0.8346, 0.9705, 0.8603, 0.9705, 0.5926, 0.7991, 0.6199, 0.7991, 0.6292, 0.8045, 0.6035, 0.8045, 0.702, 0.9759, 0.6747, 0.9759, 0.6806, 0.9705, 0.7063, 0.9705, 0.9757, 0.8749, 0.9757, 0.9001, 0.963, 0.8994, 0.963, 0.8756, 0.8936, 0.7991, 0.921, 0.7991, 0.9117, 0.8045, 0.886, 0.8045, 0.6199, 0.7991, 0.6473, 0.7991, 0.6549, 0.8045, 0.6292, 0.8045, 0.9757, 0.9001, 0.9757, 0.9254, 0.963, 0.9231, 0.963, 0.8994, 0.921, 0.7991, 0.9483, 0.7991, 0.9374, 0.8045, 0.9117, 0.8045, 0.6473, 0.7991, 0.6747, 0.7991, 0.6806, 0.8045, 0.6549, 0.8045, 0.9757, 0.9254, 0.9757, 0.9507, 0.963, 0.9468, 0.963, 0.9231, 0.9483, 0.7991, 0.9757, 0.7991, 0.963, 0.8045, 0.9374, 0.8045, 0.6747, 0.7991, 0.702, 0.7991, 0.7063, 0.8045, 0.6806, 0.8045, 0.9757, 0.9507, 0.9757, 0.9759, 0.963, 0.9705, 0.963, 0.9468, 0.5652, 0.9507, 0.5652, 0.9254, 0.5779, 0.9231, 0.5779, 0.9468, 0.5652, 0.9254, 0.5652, 0.9001, 0.5779, 0.8994, 0.5779, 0.9231, 0.5652, 0.9001, 0.5652, 0.8749, 0.5779, 0.8756, 0.5779, 0.8994, 0.5652, 0.8749, 0.5652, 0.8496, 0.5779, 0.8519, 0.5779, 0.8756, 0.6035, 0.8282, 0.5779, 0.8282, 0.5779, 0.8045, 0.6035, 0.8045, 0.8603, 0.8282, 0.8346, 0.8282, 0.8346, 0.8045, 0.8603, 0.8045, 0.8346, 0.8282, 0.7063, 0.8282, 0.7063, 0.8045, 0.8346, 0.8045, 0.963, 0.8282, 0.9374, 0.8282, 0.9374, 0.8045, 0.963, 0.8045, 0.9374, 0.8282, 0.9117, 0.8282, 0.9117, 0.8045, 0.9374, 0.8045, 0.9117, 0.8282, 0.886, 0.8282, 0.886, 0.8045, 0.9117, 0.8045, 0.886, 0.8282, 0.8603, 0.8282, 0.8603, 0.8045, 0.886, 0.8045, 0.7063, 0.8282, 0.6806, 0.8282, 0.6806, 0.8045, 0.7063, 0.8045, 0.6806, 0.8282, 0.6549, 0.8282, 0.6549, 0.8045, 0.6806, 0.8045, 0.6549, 0.8282, 0.6292, 0.8282, 0.6292, 0.8045, 0.6549, 0.8045, 0.6292, 0.8282, 0.6035, 0.8282, 0.6035, 0.8045, 0.6292, 0.8045, 0.6292, 0.9705, 0.6035, 0.9705, 0.6035, 0.9468, 0.6292, 0.9468, 0.6292, 0.9468, 0.6035, 0.9468, 0.6035, 0.9231, 0.6292, 0.9231, 0.6292, 0.9231, 0.6035, 0.9231, 0.6035, 0.8994, 0.6292, 0.8994, 0.6292, 0.8994, 0.6035, 0.8994, 0.6035, 0.8756, 0.6292, 0.8756, 0.6292, 0.8756, 0.6035, 0.8756, 0.6035, 0.8519, 0.6292, 0.8519, 0.6292, 0.8519, 0.6035, 0.8519, 0.6035, 0.8282, 0.6292, 0.8282, 0.6549, 0.9705, 0.6292, 0.9705, 0.6292, 0.9468, 0.6549, 0.9468, 0.6549, 0.9468, 0.6292, 0.9468, 0.6292, 0.9231, 0.6549, 0.9231, 0.6549, 0.9231, 0.6292, 0.9231, 0.6292, 0.8994, 0.6549, 0.8994, 0.6549, 0.8994, 0.6292, 0.8994, 0.6292, 0.8756, 0.6549, 0.8756, 0.6549, 0.8756, 0.6292, 0.8756, 0.6292, 0.8519, 0.6549, 0.8519, 0.6549, 0.8519, 0.6292, 0.8519, 0.6292, 0.8282, 0.6549, 0.8282, 0.6806, 0.9705, 0.6549, 0.9705, 0.6549, 0.9468, 0.6806, 0.9468, 0.6806, 0.9468, 0.6549, 0.9468, 0.6549, 0.9231, 0.6806, 0.9231, 0.6806, 0.9231, 0.6549, 0.9231, 0.6549, 0.8994, 0.6806, 0.8994, 0.6806, 0.8994, 0.6549, 0.8994, 0.6549, 0.8756, 0.6806, 0.8756, 0.6806, 0.8756, 0.6549, 0.8756, 0.6549, 0.8519, 0.6806, 0.8519, 0.6806, 0.8519, 0.6549, 0.8519, 0.6549, 0.8282, 0.6806, 0.8282, 0.7063, 0.9705, 0.6806, 0.9705, 0.6806, 0.9468, 0.7063, 0.9468, 0.7063, 0.9468, 0.6806, 0.9468, 0.6806, 0.9231, 0.7063, 0.9231, 0.7063, 0.9231, 0.6806, 0.9231, 0.6806, 0.8994, 0.7063, 0.8994, 0.7063, 0.8994, 0.6806, 0.8994, 0.6806, 0.8756, 0.7063, 0.8756, 0.7063, 0.8756, 0.6806, 0.8756, 0.6806, 0.8519, 0.7063, 0.8519, 0.7063, 0.8519, 0.6806, 0.8519, 0.6806, 0.8282, 0.7063, 0.8282, 0.886, 0.9705, 0.8603, 0.9705, 0.8603, 0.9468, 0.886, 0.9468, 0.886, 0.9468, 0.8603, 0.9468, 0.8603, 0.9231, 0.886, 0.9231, 0.886, 0.9231, 0.8603, 0.9231, 0.8603, 0.8994, 0.886, 0.8994, 0.886, 0.8994, 0.8603, 0.8994, 0.8603, 0.8756, 0.886, 0.8756, 0.886, 0.8756, 0.8603, 0.8756, 0.8603, 0.8519, 0.886, 0.8519, 0.886, 0.8519, 0.8603, 0.8519, 0.8603, 0.8282, 0.886, 0.8282, 0.9117, 0.9705, 0.886, 0.9705, 0.886, 0.9468, 0.9117, 0.9468, 0.9117, 0.9468, 0.886, 0.9468, 0.886, 0.9231, 0.9117, 0.9231, 0.9117, 0.9231, 0.886, 0.9231, 0.886, 0.8994, 0.9117, 0.8994, 0.9117, 0.8994, 0.886, 0.8994, 0.886, 0.8756, 0.9117, 0.8756, 0.9117, 0.8756, 0.886, 0.8756, 0.886, 0.8519, 0.9117, 0.8519, 0.9117, 0.8519, 0.886, 0.8519, 0.886, 0.8282, 0.9117, 0.8282, 0.9374, 0.9705, 0.9117, 0.9705, 0.9117, 0.9468, 0.9374, 0.9468, 0.9374, 0.9468, 0.9117, 0.9468, 0.9117, 0.9231, 0.9374, 0.9231, 0.9374, 0.9231, 0.9117, 0.9231, 0.9117, 0.8994, 0.9374, 0.8994, 0.9374, 0.8994, 0.9117, 0.8994, 0.9117, 0.8756, 0.9374, 0.8756, 0.9374, 0.8756, 0.9117, 0.8756, 0.9117, 0.8519, 0.9374, 0.8519, 0.9374, 0.8519, 0.9117, 0.8519, 0.9117, 0.8282, 0.9374, 0.8282, 0.963, 0.9705, 0.9374, 0.9705, 0.9374, 0.9468, 0.963, 0.9468, 0.963, 0.9468, 0.9374, 0.9468, 0.9374, 0.9231, 0.963, 0.9231, 0.963, 0.9231, 0.9374, 0.9231, 0.9374, 0.8994, 0.963, 0.8994, 0.963, 0.8994, 0.9374, 0.8994, 0.9374, 0.8756, 0.963, 0.8756, 0.963, 0.8756, 0.9374, 0.8756, 0.9374, 0.8519, 0.963, 0.8519, 0.963, 0.8519, 0.9374, 0.8519, 0.9374, 0.8282, 0.963, 0.8282, 0.8346, 0.9705, 0.7063, 0.9705, 0.7063, 0.9468, 0.8346, 0.9468, 0.8346, 0.9468, 0.7063, 0.9468, 0.7063, 0.9231, 0.8346, 0.9231, 0.8346, 0.9231, 0.7063, 0.9231, 0.7063, 0.8994, 0.8346, 0.8994, 0.8346, 0.8994, 0.7063, 0.8994, 0.7063, 0.8756, 0.8346, 0.8756, 0.8346, 0.8756, 0.7063, 0.8756, 0.7063, 0.8519, 0.8346, 0.8519, 0.8346, 0.8519, 0.7063, 0.8519, 0.7063, 0.8282, 0.8346, 0.8282, 0.8603, 0.9705, 0.8346, 0.9705, 0.8346, 0.9468, 0.8603, 0.9468, 0.8603, 0.9468, 0.8346, 0.9468, 0.8346, 0.9231, 0.8603, 0.9231, 0.8603, 0.9231, 0.8346, 0.9231, 0.8346, 0.8994, 0.8603, 0.8994, 0.8603, 0.8994, 0.8346, 0.8994, 0.8346, 0.8756, 0.8603, 0.8756, 0.8603, 0.8756, 0.8346, 0.8756, 0.8346, 0.8519, 0.8603, 0.8519, 0.8603, 0.8519, 0.8346, 0.8519, 0.8346, 0.8282, 0.8603, 0.8282, 0.6035, 0.9705, 0.5779, 0.9705, 0.5779, 0.9468, 0.6035, 0.9468, 0.6035, 0.9468, 0.5779, 0.9468, 0.5779, 0.9231, 0.6035, 0.9231, 0.6035, 0.9231, 0.5779, 0.9231, 0.5779, 0.8994, 0.6035, 0.8994, 0.6035, 0.8994, 0.5779, 0.8994, 0.5779, 0.8756, 0.6035, 0.8756, 0.6035, 0.8756, 0.5779, 0.8756, 0.5779, 0.8519, 0.6035, 0.8519, 0.6035, 0.8519, 0.5779, 0.8519, 0.5779, 0.8282, 0.6035, 0.8282])
me_cube_002.materials.append(mat_material_004)
me_cube_002.update()
me_cube_003 = bpy.data.meshes.new('Cube.003')
me_cube_003.from_pydata([(0.5156, 0.1669, 0.133), (0.5156, 0.1669, -0.1109), (1.578, 0.1669, -0.1109), (1.578, 0.1669, 0.133), (-1.65, 0.1669, 0.133), (-1.65, 0.1669, -0.1109), (-0.588, 0.1669, -0.1109), (-0.588, 0.1669, 0.133), (-0.5673, 0.1669, 0.133), (-0.5673, 0.1669, -0.1109), (0.4948, 0.1669, -0.1109), (0.4948, 0.1669, 0.133), (0.93, 0.1967, -0.004693), (0.93, 0.1967, 0.04302), (0.93, 0.2394, -0.004693), (0.93, 0.2394, 0.04302), (1.165, 0.1967, -0.004693), (1.165, 0.1967, 0.04302), (1.165, 0.2394, -0.004693), (1.165, 0.2394, 0.04302), (0.7921, 0.1522, -0.004693), (0.8348, 0.1522, -0.004693), (0.8348, 0.1522, 0.04302), (0.7921, 0.1522, 0.04302), (1.305, 0.1522, 0.04302), (1.305, 0.1522, -0.004693), (1.262, 0.1522, -0.004693), (1.262, 0.1522, 0.04302), (-0.1547, 0.1967, -0.004693), (-0.1547, 0.1967, 0.04302), (-0.1547, 0.2394, -0.004693), (-0.1547, 0.2394, 0.04302), (0.07993, 0.1967, -0.004693), (0.07993, 0.1967, 0.04302), (0.07993, 0.2394, -0.004693), (0.07993, 0.2394, 0.04302), (-0.2926, 0.1522, -0.004693), (-0.2499, 0.1522, -0.004693), (-0.2499, 0.1522, 0.04302), (-0.2926, 0.1522, 0.04302), (0.2204, 0.1522, 0.04302), (0.2204, 0.1522, -0.004693), (0.1777, 0.1522, -0.004693), (0.1777, 0.1522, 0.04302), (-1.238, 0.1967, -0.004693), (-1.238, 0.1967, 0.04302), (-1.238, 0.2394, -0.004693), (-1.238, 0.2394, 0.04302), (-1.003, 0.1967, -0.004693), (-1.003, 0.1967, 0.04302), (-1.003, 0.2394, -0.004693), (-1.003, 0.2394, 0.04302), (-1.376, 0.1522, -0.004693), (-1.333, 0.1522, -0.004693), (-1.333, 0.1522, 0.04302), (-1.376, 0.1522, 0.04302), (-0.8629, 0.1522, 0.04302), (-0.8629, 0.1522, -0.004693), (-0.9056, 0.1522, -0.004693), (-0.9056, 0.1522, 0.04302), (0.728, 0.1669, -0.1109), (0.9404, 0.1669, -0.1109), (1.153, 0.1669, -0.1109), (1.365, 0.1669, -0.1109), (0.728, 0.1669, 0.133), (0.9404, 0.1669, 0.133), (1.153, 0.1669, 0.133), (1.365, 0.1669, 0.133), (-1.438, 0.1669, -0.1109), (-1.225, 0.1669, -0.1109), (-1.013, 0.1669, -0.1109), (-0.8004, 0.1669, -0.1109), (-1.438, 0.1669, 0.133), (-1.225, 0.1669, 0.133), (-1.013, 0.1669, 0.133), (-0.8004, 0.1669, 0.133)], [], [(63, 67, 3, 2), (71, 75, 7, 6), (9, 8, 11, 10), (18, 19, 24, 25), (14, 15, 19, 18), (19, 17, 27, 24), (16, 17, 13, 12), (14, 18, 16, 12), (19, 15, 13, 17), (21, 22, 23, 20), (25, 24, 27, 26), (13, 15, 23, 22), (14, 12, 21, 20), (17, 16, 26, 27), (16, 18, 25, 26), (15, 14, 20, 23), (12, 13, 22, 21), (34, 35, 40, 41), (30, 31, 35, 34), (35, 33, 43, 40), (32, 33, 29, 28), (30, 34, 32, 28), (35, 31, 29, 33), (37, 38, 39, 36), (41, 40, 43, 42), (29, 31, 39, 38), (30, 28, 37, 36), (33, 32, 42, 43), (32, 34, 41, 42), (31, 30, 36, 39), (28, 29, 38, 37), (50, 51, 56, 57), (46, 47, 51, 50), (51, 49, 59, 56), (48, 49, 45, 44), (46, 50, 48, 44), (51, 47, 45, 49), (53, 54, 55, 52), (57, 56, 59, 58), (45, 47, 55, 54), (46, 44, 53, 52), (49, 48, 58, 59), (48, 50, 57, 58), (47, 46, 52, 55), (44, 45, 54, 53), (1, 0, 64, 60), (60, 64, 65, 61), (61, 65, 66, 62), (62, 66, 67, 63), (5, 4, 72, 68), (68, 72, 73, 69), (69, 73, 74, 70), (70, 74, 75, 71)])
_uv = me_cube_003.uv_layers.new(name='UVMap')
_uv.uv.foreach_set('vector', [0.09381, 0.03007, 0.09381, 0.1014, 0.03171, 0.1014, 0.03171, 0.03007, 0.7269, 0.03007, 0.7269, 0.1014, 0.6648, 0.1014, 0.6648, 0.03007, 0.6587, 0.03007, 0.6587, 0.1014, 0.3483, 0.1014, 0.3483, 0.03007, 0.8414, 0.5314, 0.7875, 0.5314, 0.7875, 0.3731, 0.8414, 0.3731, 0.8414, 0.7962, 0.7875, 0.7962, 0.7875, 0.5314, 0.8414, 0.5314, 0.1339, 0.5316, 0.08563, 0.5316, 0.03544, 0.4213, 0.03544, 0.3731, 0.7337, 0.7936, 0.6798, 0.7936, 0.6798, 0.5288, 0.7337, 0.5288, 0.2323, 0.5287, 0.2323, 0.7935, 0.1841, 0.7935, 0.1841, 0.5287, 0.1339, 0.5316, 0.1339, 0.7964, 0.08563, 0.7964, 0.08563, 0.5316, 0.7337, 0.4213, 0.6798, 0.4213, 0.6798, 0.3731, 0.7337, 0.3731, 0.7337, 0.952, 0.6798, 0.952, 0.6798, 0.9038, 0.7337, 0.9038, 0.08563, 0.7964, 0.1339, 0.7964, 0.03544, 0.952, 0.03544, 0.9038, 0.2323, 0.5287, 0.1841, 0.5287, 0.1339, 0.4213, 0.1339, 0.3731, 0.6798, 0.7936, 0.7337, 0.7936, 0.7337, 0.9038, 0.6798, 0.9038, 0.1841, 0.7935, 0.2323, 0.7935, 0.1339, 0.952, 0.1339, 0.9038, 0.7875, 0.7962, 0.8414, 0.7962, 0.8414, 0.952, 0.7875, 0.952, 0.7337, 0.5288, 0.6798, 0.5288, 0.6798, 0.4213, 0.7337, 0.4213, 0.8952, 0.5314, 0.8414, 0.5314, 0.8414, 0.3731, 0.8952, 0.3731, 0.8952, 0.7962, 0.8414, 0.7962, 0.8414, 0.5314, 0.8952, 0.5314, 0.6259, 0.5316, 0.5777, 0.5316, 0.5275, 0.4213, 0.5275, 0.3731, 0.7875, 0.7936, 0.7337, 0.7936, 0.7337, 0.5288, 0.7875, 0.5288, 0.3307, 0.5287, 0.3307, 0.7935, 0.2825, 0.7935, 0.2825, 0.5287, 0.6259, 0.5316, 0.6259, 0.7964, 0.5777, 0.7964, 0.5777, 0.5316, 0.7875, 0.4213, 0.7337, 0.4213, 0.7337, 0.3731, 0.7875, 0.3731, 0.7875, 0.952, 0.7337, 0.952, 0.7337, 0.9038, 0.7875, 0.9038, 0.5777, 0.7964, 0.6259, 0.7964, 0.5275, 0.952, 0.5275, 0.9038, 0.3307, 0.5287, 0.2825, 0.5287, 0.2323, 0.4213, 0.2323, 0.3731, 0.7337, 0.7936, 0.7875, 0.7936, 0.7875, 0.9038, 0.7337, 0.9038, 0.2825, 0.7935, 0.3307, 0.7935, 0.2323, 0.952, 0.2323, 0.9038, 0.8414, 0.7962, 0.8952, 0.7962, 0.8952, 0.952, 0.8414, 0.952, 0.7875, 0.5288, 0.7337, 0.5288, 0.7337, 0.4213, 0.7875, 0.4213, 0.9491, 0.5314, 0.8952, 0.5314, 0.8952, 0.3731, 0.9491, 0.3731, 0.9491, 0.7962, 0.8952, 0.7962, 0.8952, 0.5314, 0.9491, 0.5314, 0.4291, 0.5316, 0.3809, 0.5316, 0.3307, 0.4213, 0.3307, 0.3731, 0.6798, 0.7936, 0.6259, 0.7936, 0.6259, 0.5288, 0.6798, 0.5288, 0.5275, 0.5287, 0.5275, 0.7935, 0.4793, 0.7935, 0.4793, 0.5287, 0.4291, 0.5316, 0.4291, 0.7964, 0.3809, 0.7964, 0.3809, 0.5316, 0.6798, 0.4213, 0.6259, 0.4213, 0.6259, 0.3731, 0.6798, 0.3731, 0.6798, 0.952, 0.6259, 0.952, 0.6259, 0.9038, 0.6798, 0.9038, 0.3809, 0.7964, 0.4291, 0.7964, 0.3307, 0.952, 0.3307, 0.9038, 0.5275, 0.5287, 0.4793, 0.5287, 0.4291, 0.4213, 0.4291, 0.3731, 0.6259, 0.7936, 0.6798, 0.7936, 0.6798, 0.9038, 0.6259, 0.9038, 0.4793, 0.7935, 0.5275, 0.7935, 0.4291, 0.952, 0.4291, 0.9038, 0.8952, 0.7962, 0.9491, 0.7962, 0.9491, 0.952, 0.8952, 0.952, 0.6798, 0.5288, 0.6259, 0.5288, 0.6259, 0.4213, 0.6798, 0.4213, 0.3422, 0.03007, 0.3422, 0.1014, 0.2801, 0.1014, 0.2801, 0.03007, 0.2801, 0.03007, 0.2801, 0.1014, 0.218, 0.1014, 0.218, 0.03007, 0.218, 0.03007, 0.218, 0.1014, 0.1559, 0.1014, 0.1559, 0.03007, 0.1559, 0.03007, 0.1559, 0.1014, 0.09381, 0.1014, 0.09381, 0.03007, 0.9753, 0.03007, 0.9753, 0.1014, 0.9132, 0.1014, 0.9132, 0.03007, 0.9132, 0.03007, 0.9132, 0.1014, 0.8511, 0.1014, 0.8511, 0.03007, 0.8511, 0.03007, 0.8511, 0.1014, 0.789, 0.1014, 0.789, 0.03007, 0.789, 0.03007, 0.789, 0.1014, 0.7269, 0.1014, 0.7269, 0.03007])
me_cube_003.materials.append(mat_material_002)
me_cube_003.update()
me_cube_004 = bpy.data.meshes.new('Cube.004')
me_cube_004.from_pydata([(1.047, 0.2208, -0.1963), (1.047, 0.2016, -0.1963), (1.058, 0.2208, -0.1974), (1.058, 0.2016, -0.1974), (1.069, 0.2208, -0.2007), (1.069, 0.2016, -0.2007), (1.078, 0.2208, -0.206), (1.078, 0.2016, -0.206), (1.087, 0.2208, -0.2131), (1.087, 0.2016, -0.2131), (1.094, 0.2208, -0.2218), (1.094, 0.2016, -0.2218), (1.1, 0.2208, -0.2317), (1.1, 0.2016, -0.2317), (1.103, 0.2208, -0.2425), (1.103, 0.2016, -0.2425), (1.104, 0.2208, -0.2537), (1.104, 0.2016, -0.2537), (1.103, 0.2208, -0.2649), (1.103, 0.2016, -0.2649), (1.1, 0.2208, -0.2756), (1.1, 0.2016, -0.2756), (1.094, 0.2208, -0.2855), (1.094, 0.2016, -0.2855), (1.087, 0.2208, -0.2942), (1.087, 0.2016, -0.2942), (1.078, 0.2208, -0.3014), (1.078, 0.2016, -0.3014), (1.069, 0.2208, -0.3067), (1.069, 0.2016, -0.3067), (1.058, 0.2208, -0.3099), (1.058, 0.2016, -0.3099), (1.047, 0.2208, -0.311), (1.047, 0.2016, -0.311), (1.035, 0.2208, -0.3099), (1.035, 0.2016, -0.3099), (1.025, 0.2208, -0.3067), (1.025, 0.2016, -0.3067), (1.015, 0.2208, -0.3014), (1.015, 0.2016, -0.3014), (1.006, 0.2208, -0.2942), (1.006, 0.2016, -0.2942), (0.9989, 0.2208, -0.2855), (0.9989, 0.2016, -0.2855), (0.9936, 0.2208, -0.2756), (0.9936, 0.2016, -0.2756), (0.9904, 0.2208, -0.2649), (0.9904, 0.2016, -0.2649), (0.9893, 0.2208, -0.2537), (0.9893, 0.2016, -0.2537), (0.9904, 0.2208, -0.2425), (0.9904, 0.2016, -0.2425), (0.9936, 0.2208, -0.2317), (0.9936, 0.2016, -0.2317), (0.9989, 0.2208, -0.2218), (0.9989, 0.2016, -0.2218), (1.006, 0.2208, -0.2131), (1.006, 0.2016, -0.2131), (1.015, 0.2208, -0.206), (1.015, 0.2016, -0.206), (1.025, 0.2208, -0.2007), (1.025, 0.2016, -0.2007), (1.035, 0.2208, -0.1974), (1.035, 0.2016, -0.1974), (1.039, 0.2135, -0.272), (1.039, 0.2135, -0.2354), (1.039, 0.2366, -0.272), (1.039, 0.2276, -0.2196), (1.054, 0.2135, -0.272), (1.054, 0.2135, -0.2354), (1.054, 0.2366, -0.272), (1.054, 0.2276, -0.2196), (-1.119, 0.2225, -0.1962), (-1.119, 0.2033, -0.1962), (-1.108, 0.2225, -0.1973), (-1.108, 0.2033, -0.1973), (-1.097, 0.2225, -0.2005), (-1.097, 0.2033, -0.2005), (-1.087, 0.2225, -0.2058), (-1.087, 0.2033, -0.2058), (-1.079, 0.2225, -0.213), (-1.079, 0.2033, -0.213), (-1.072, 0.2225, -0.2217), (-1.072, 0.2033, -0.2217), (-1.066, 0.2225, -0.2316), (-1.066, 0.2033, -0.2316), (-1.063, 0.2225, -0.2423), (-1.063, 0.2033, -0.2423), (-1.062, 0.2225, -0.2535), (-1.062, 0.2033, -0.2535), (-1.063, 0.2225, -0.2647), (-1.063, 0.2033, -0.2647), (-1.066, 0.2225, -0.2755), (-1.066, 0.2033, -0.2755), (-1.072, 0.2225, -0.2854), (-1.072, 0.2033, -0.2854), (-1.079, 0.2225, -0.2941), (-1.079, 0.2033, -0.2941), (-1.087, 0.2225, -0.3012), (-1.087, 0.2033, -0.3012), (-1.097, 0.2225, -0.3065), (-1.097, 0.2033, -0.3065), (-1.108, 0.2225, -0.3098), (-1.108, 0.2033, -0.3098), (-1.119, 0.2225, -0.3109), (-1.119, 0.2033, -0.3109), (-1.13, 0.2225, -0.3098), (-1.13, 0.2033, -0.3098), (-1.141, 0.2225, -0.3065), (-1.141, 0.2033, -0.3065), (-1.151, 0.2225, -0.3012), (-1.151, 0.2033, -0.3012), (-1.16, 0.2225, -0.2941), (-1.16, 0.2033, -0.2941), (-1.167, 0.2225, -0.2854), (-1.167, 0.2033, -0.2854), (-1.172, 0.2225, -0.2755), (-1.172, 0.2033, -0.2755), (-1.175, 0.2225, -0.2647), (-1.175, 0.2033, -0.2647), (-1.177, 0.2225, -0.2535), (-1.177, 0.2033, -0.2535), (-1.175, 0.2225, -0.2423), (-1.175, 0.2033, -0.2423), (-1.172, 0.2225, -0.2316), (-1.172, 0.2033, -0.2316), (-1.167, 0.2225, -0.2217), (-1.167, 0.2033, -0.2217), (-1.16, 0.2225, -0.213), (-1.16, 0.2033, -0.213), (-1.151, 0.2225, -0.2058), (-1.151, 0.2033, -0.2058), (-1.141, 0.2225, -0.2005), (-1.141, 0.2033, -0.2005), (-1.13, 0.2225, -0.1973), (-1.13, 0.2033, -0.1973), (-1.127, 0.2152, -0.2718), (-1.127, 0.2152, -0.2352), (-1.127, 0.2384, -0.2718), (-1.127, 0.2294, -0.2194), (-1.112, 0.2152, -0.2718), (-1.112, 0.2152, -0.2352), (-1.112, 0.2384, -0.2718), (-1.112, 0.2294, -0.2194)], [], [(0, 1, 3, 2), (2, 3, 5, 4), (4, 5, 7, 6), (6, 7, 9, 8), (8, 9, 11, 10), (10, 11, 13, 12), (12, 13, 15, 14), (14, 15, 17, 16), (16, 17, 19, 18), (18, 19, 21, 20), (20, 21, 23, 22), (22, 23, 25, 24), (24, 25, 27, 26), (26, 27, 29, 28), (28, 29, 31, 30), (30, 31, 33, 32), (32, 33, 35, 34), (34, 35, 37, 36), (36, 37, 39, 38), (38, 39, 41, 40), (40, 41, 43, 42), (42, 43, 45, 44), (44, 45, 47, 46), (46, 47, 49, 48), (48, 49, 51, 50), (50, 51, 53, 52), (52, 53, 55, 54), (54, 55, 57, 56), (56, 57, 59, 58), (58, 59, 61, 60), (3, 1, 63, 61, 59, 57, 55, 53, 51, 49, 47, 45, 43, 41, 39, 37, 35, 33, 31, 29, 27, 25, 23, 21, 19, 17, 15, 13, 11, 9, 7, 5), (60, 61, 63, 62), (62, 63, 1, 0), (0, 2, 4, 6, 8, 10, 12, 14, 16, 18, 20, 22, 24, 26, 28, 30, 32, 34, 36, 38, 40, 42, 44, 46, 48, 50, 52, 54, 56, 58, 60, 62), (64, 65, 67, 66), (66, 67, 71, 70), (70, 71, 69, 68), (68, 69, 65, 64), (66, 70, 68, 64), (71, 67, 65, 69), (72, 73, 75, 74), (74, 75, 77, 76), (76, 77, 79, 78), (78, 79, 81, 80), (80, 81, 83, 82), (82, 83, 85, 84), (84, 85, 87, 86), (86, 87, 89, 88), (88, 89, 91, 90), (90, 91, 93, 92), (92, 93, 95, 94), (94, 95, 97, 96), (96, 97, 99, 98), (98, 99, 101, 100), (100, 101, 103, 102), (102, 103, 105, 104), (104, 105, 107, 106), (106, 107, 109, 108), (108, 109, 111, 110), (110, 111, 113, 112), (112, 113, 115, 114), (114, 115, 117, 116), (116, 117, 119, 118), (118, 119, 121, 120), (120, 121, 123, 122), (122, 123, 125, 124), (124, 125, 127, 126), (126, 127, 129, 128), (128, 129, 131, 130), (130, 131, 133, 132), (75, 73, 135, 133, 131, 129, 127, 125, 123, 121, 119, 117, 115, 113, 111, 109, 107, 105, 103, 101, 99, 97, 95, 93, 91, 89, 87, 85, 83, 81, 79, 77), (132, 133, 135, 134), (134, 135, 73, 72), (72, 74, 76, 78, 80, 82, 84, 86, 88, 90, 92, 94, 96, 98, 100, 102, 104, 106, 108, 110, 112, 114, 116, 118, 120, 122, 124, 126, 128, 130, 132, 134), (136, 137, 139, 138), (138, 139, 143, 142), (142, 143, 141, 140), (140, 141, 137, 136), (138, 142, 140, 136), (143, 139, 137, 141)])
_uv = me_cube_004.uv_layers.new(name='UVMap')
_uv.uv.foreach_set('vector', [0.9327, 0.5363, 1.0, 0.5363, 1.0, 0.5757, 0.9327, 0.5757, 0.9327, 0.5757, 1.0, 0.5757, 1.0, 0.6144, 0.9327, 0.6144, 0.9327, 0.6144, 1.0, 0.6144, 1.0, 0.6509, 0.9327, 0.6509, 0.9327, 0.6509, 1.0, 0.6509, 1.0, 0.6836, 0.9327, 0.6836, 0.8682, 5.227e-08, 0.9355, 1.568e-07, 0.9355, 0.03049, 0.8682, 0.03049, 0.8682, 0.03049, 0.9355, 0.03049, 0.9355, 0.06528, 0.8682, 0.06528, 0.8682, 0.06528, 0.9355, 0.06528, 0.9355, 0.103, 0.8682, 0.103, 0.8682, 0.103, 0.9355, 0.103, 0.9355, 0.1423, 0.8682, 0.1423, 0.8682, 0.1423, 0.9355, 0.1423, 0.9355, 0.1815, 0.8682, 0.1815, 0.8682, 0.1815, 0.9355, 0.1815, 0.9355, 0.2193, 0.8682, 0.2193, 0.8682, 0.2193, 0.9355, 0.2193, 0.9355, 0.2541, 0.8682, 0.2541, 0.8682, 0.2541, 0.9355, 0.2541, 0.9355, 0.2845, 0.8682, 0.2845, 0.8654, 0.685, 0.7981, 0.685, 0.7981, 0.6545, 0.8654, 0.6545, 0.8654, 0.6545, 0.7981, 0.6545, 0.7981, 0.6197, 0.8654, 0.6197, 0.8654, 0.6197, 0.7981, 0.6197, 0.7981, 0.582, 0.8654, 0.582, 0.8654, 0.582, 0.7981, 0.582, 0.7981, 0.5427, 0.8654, 0.5427, 0.8654, 0.5427, 0.7981, 0.5427, 0.7981, 0.5035, 0.8654, 0.5035, 0.8654, 0.5035, 0.7981, 0.5035, 0.7981, 0.4657, 0.8654, 0.4657, 0.8654, 0.4657, 0.7981, 0.4657, 0.7981, 0.431, 0.8654, 0.431, 0.8654, 0.431, 0.7981, 0.431, 0.7981, 0.4005, 0.8654, 0.4005, 0.9327, 0.685, 0.8654, 0.685, 0.8654, 0.6545, 0.9327, 0.6545, 0.9327, 0.6545, 0.8654, 0.6545, 0.8654, 0.6197, 0.9327, 0.6197, 0.9327, 0.6197, 0.8654, 0.6197, 0.8654, 0.582, 0.9327, 0.582, 0.9327, 0.582, 0.8654, 0.582, 0.8654, 0.5427, 0.9327, 0.5427, 0.9327, 0.5427, 0.8654, 0.5427, 0.8654, 0.5035, 0.9327, 0.5035, 0.9327, 0.5035, 0.8654, 0.5035, 0.8654, 0.4657, 0.9327, 0.4657, 0.9327, 0.4657, 0.8654, 0.4657, 0.8654, 0.431, 0.9327, 0.431, 0.9327, 0.431, 0.8654, 0.431, 0.8654, 0.4005, 0.9327, 0.4005, 0.9327, 0.4005, 1.0, 0.4005, 1.0, 0.4284, 0.9327, 0.4284, 0.9327, 0.4284, 1.0, 0.4284, 1.0, 0.4612, 0.9327, 0.4612, 0.5423, 0.007695, 0.581, 3.6e-08, 0.6204, -7.912e-08, 0.6591, 0.007695, 0.6956, 0.02279, 0.7283, 0.0447, 0.7562, 0.07259, 0.7782, 0.1054, 0.7932, 0.1418, 0.8009, 0.1805, 0.8009, 0.22, 0.7932, 0.2586, 0.7782, 0.2951, 0.7562, 0.3279, 0.7283, 0.3558, 0.6956, 0.3777, 0.6591, 0.3928, 0.6204, 0.4005, 0.581, 0.4005, 0.5423, 0.3928, 0.5059, 0.3777, 0.4731, 0.3558, 0.4452, 0.3279, 0.4233, 0.2951, 0.4082, 0.2586, 0.4005, 0.22, 0.4005, 0.1805, 0.4082, 0.1418, 0.4233, 0.1054, 0.4452, 0.07259, 0.4731, 0.0447, 0.5059, 0.02279, 0.9327, 0.4612, 1.0, 0.4612, 1.0, 0.4976, 0.9327, 0.4976, 0.9327, 0.4976, 1.0, 0.4976, 1.0, 0.5363, 0.9327, 0.5363, 0.399, 0.581, 0.3991, 0.6204, 0.3914, 0.6591, 0.3764, 0.6955, 0.3546, 0.7283, 0.3268, 0.7562, 0.2942, 0.7781, 0.2579, 0.7932, 0.2193, 0.8009, 0.18, 0.8009, 0.1415, 0.7932, 0.1052, 0.7781, 0.07246, 0.7562, 0.04465, 0.7283, 0.02279, 0.6955, 0.007723, 0.6591, 2.814e-05, 0.6204, 8.733e-08, 0.581, 0.00764, 0.5423, 0.02265, 0.5059, 0.04447, 0.4731, 0.07224, 0.4452, 0.1049, 0.4233, 0.1412, 0.4082, 0.1797, 0.4005, 0.219, 0.4005, 0.2576, 0.4082, 0.2939, 0.4233, 0.3266, 0.4452, 0.3544, 0.4731, 0.3763, 0.5059, 0.3913, 0.5423, 0.0802, 0.9848, 0.0802, 0.8564, 0.13, 0.8009, 0.1616, 0.9848, 0.744, 0.9869, 0.744, 0.801, 0.7981, 0.801, 0.7981, 0.9869, 2.275e-08, 0.9875, 3.326e-08, 0.8009, 0.05843, 0.8472, 0.0802, 0.9737, 0.6899, 0.9849, 0.6899, 0.8564, 0.744, 0.8564, 0.744, 0.9849, 0.855, 0.3659, 0.8009, 0.3659, 0.8009, 0.2845, 0.855, 0.2845, 0.6899, 0.801, 0.744, 0.801, 0.744, 0.8564, 0.6899, 0.8564, 0.9327, 0.8208, 1.0, 0.8208, 1.0, 0.8603, 0.9327, 0.8603, 0.9327, 0.8603, 1.0, 0.8603, 1.0, 0.899, 0.9327, 0.899, 0.9327, 0.899, 1.0, 0.899, 1.0, 0.9354, 0.9327, 0.9354, 0.9327, 0.9354, 1.0, 0.9354, 1.0, 0.9682, 0.9327, 0.9682, 0.7981, 0.685, 0.8654, 0.685, 0.8654, 0.7155, 0.7981, 0.7155, 0.7981, 0.7155, 0.8654, 0.7155, 0.8654, 0.7503, 0.7981, 0.7503, 0.7981, 0.7503, 0.8654, 0.7503, 0.8654, 0.788, 0.7981, 0.788, 0.7981, 0.788, 0.8654, 0.788, 0.8654, 0.8273, 0.7981, 0.8273, 0.7981, 0.8273, 0.8654, 0.8273, 0.8654, 0.8665, 0.7981, 0.8665, 0.7981, 0.8665, 0.8654, 0.8665, 0.8654, 0.9043, 0.7981, 0.9043, 0.7981, 0.9043, 0.8654, 0.9043, 0.8654, 0.9391, 0.7981, 0.9391, 0.7981, 0.9391, 0.8654, 0.9391, 0.8654, 0.9696, 0.7981, 0.9696, 0.8682, 0.2845, 0.8009, 0.2845, 0.8009, 0.2541, 0.8682, 0.2541, 0.8682, 0.2541, 0.8009, 0.2541, 0.8009, 0.2193, 0.8682, 0.2193, 0.8682, 0.2193, 0.8009, 0.2193, 0.8009, 0.1815, 0.8682, 0.1815, 0.8682, 0.1815, 0.8009, 0.1815, 0.8009, 0.1423, 0.8682, 0.1423, 0.8682, 0.1423, 0.8009, 0.1423, 0.8009, 0.103, 0.8682, 0.103, 0.8682, 0.103, 0.8009, 0.103, 0.8009, 0.06528, 0.8682, 0.06528, 0.8682, 0.06528, 0.8009, 0.06528, 0.8009, 0.03049, 0.8682, 0.03049, 0.8682, 0.03049, 0.8009, 0.03049, 0.8009, 6.047e-08, 0.8682, 6.555e-08, 0.9327, 0.9696, 0.8654, 0.9696, 0.8654, 0.9391, 0.9327, 0.9391, 0.9327, 0.9391, 0.8654, 0.9391, 0.8654, 0.9043, 0.9327, 0.9043, 0.9327, 0.9043, 0.8654, 0.9043, 0.8654, 0.8665, 0.9327, 0.8665, 0.9327, 0.8665, 0.8654, 0.8665, 0.8654, 0.8273, 0.9327, 0.8273, 0.9327, 0.8273, 0.8654, 0.8273, 0.8654, 0.788, 0.9327, 0.788, 0.9327, 0.788, 0.8654, 0.788, 0.8654, 0.7503, 0.9327, 0.7503, 0.9327, 0.7503, 0.8654, 0.7503, 0.8654, 0.7155, 0.9327, 0.7155, 0.9327, 0.7155, 0.8654, 0.7155, 0.8654, 0.685, 0.9327, 0.685, 0.9327, 0.685, 1.0, 0.685, 1.0, 0.7129, 0.9327, 0.7129, 0.9327, 0.7129, 1.0, 0.7129, 1.0, 0.7457, 0.9327, 0.7457, 0.3558, 0.07259, 0.3777, 0.1054, 0.3928, 0.1418, 0.4005, 0.1805, 0.4005, 0.22, 0.3928, 0.2586, 0.3777, 0.2951, 0.3558, 0.3279, 0.3279, 0.3558, 0.2951, 0.3777, 0.2586, 0.3928, 0.22, 0.4005, 0.1805, 0.4005, 0.1418, 0.3928, 0.1054, 0.3777, 0.07259, 0.3558, 0.0447, 0.3279, 0.02279, 0.2951, 0.007695, 0.2586, 1.539e-07, 0.22, 6.007e-08, 0.1805, 0.007695, 0.1418, 0.02279, 0.1054, 0.0447, 0.07259, 0.07259, 0.0447, 0.1054, 0.02279, 0.1418, 0.007695, 0.1805, -2.492e-07, 0.22, -2.262e-07, 0.2586, 0.007695, 0.2951, 0.02279, 0.3279, 0.0447, 0.9327, 0.7457, 1.0, 0.7457, 1.0, 0.7821, 0.9327, 0.7821, 0.9327, 0.7821, 1.0, 0.7821, 1.0, 0.8208, 0.9327, 0.8208, 0.3991, 0.5811, 0.4067, 0.5424, 0.4218, 0.506, 0.4436, 0.4732, 0.4714, 0.4453, 0.5041, 0.4233, 0.5404, 0.4082, 0.5789, 0.4005, 0.6182, 0.4005, 0.6568, 0.4081, 0.6931, 0.4232, 0.7258, 0.4451, 0.7536, 0.473, 0.7754, 0.5057, 0.7904, 0.5422, 0.7981, 0.5809, 0.7981, 0.6203, 0.7904, 0.659, 0.7754, 0.6954, 0.7536, 0.7282, 0.7258, 0.7562, 0.6931, 0.7781, 0.6568, 0.7932, 0.6182, 0.8009, 0.5789, 0.801, 0.5404, 0.7933, 0.5041, 0.7782, 0.4714, 0.7563, 0.4436, 0.7285, 0.4218, 0.6957, 0.4067, 0.6593, 0.3991, 0.6206, 0.243, 0.9848, 0.243, 0.8564, 0.2927, 0.8009, 0.3243, 0.9848, 0.3243, 0.9869, 0.3243, 0.8009, 0.3784, 0.8009, 0.3784, 0.9869, 0.1616, 0.9848, 0.1932, 0.8009, 0.243, 0.8564, 0.243, 0.9848, 0.6359, 0.9849, 0.6359, 0.8564, 0.6899, 0.8564, 0.6899, 0.9849, 0.6359, 0.8823, 0.5818, 0.8823, 0.5818, 0.801, 0.6359, 0.801, 0.6359, 0.801, 0.6899, 0.801, 0.6899, 0.8564, 0.6359, 0.8564])
me_cube_004.materials.append(mat_material_003)
me_cube_004.update()

# ---- objects
ob_cube = bpy.data.objects.new('Cube', me_cube)
ob_cube_001 = bpy.data.objects.new('Cube.001', me_cube_001)
ob_cube_002 = bpy.data.objects.new('Cube.002', me_cube_002)
ob_cube_003 = bpy.data.objects.new('Cube.003', me_cube_003)
ob_cube_004 = bpy.data.objects.new('Cube.004', me_cube_004)

# ---- transforms, parenting, visibility, modifiers, constraints
ob_cube.location = (0.0, 0.0, 7.0)
ob_cube.scale = (6.881, 6.881, 6.881)
ob_cube.lock_rotations_4d = False
ob_cube.empty_display_type = 'ARROWS'
ob_cube.lineart.crease_threshold = 0.0
ob_cube_001.location = (0.0, 0.0, 2.0)
ob_cube_001.scale = (2.055, 2.055, 2.055)
ob_cube_002.location = (0.0, 0.0, 2.0)
ob_cube_002.scale = (2.055, 2.055, 2.055)
ob_cube_003.location = (0.0, 0.0, 2.0)
ob_cube_003.scale = (2.055, 2.055, 2.055)
ob_cube_004.location = (0.0, 0.0, 2.0)
ob_cube_004.scale = (2.055, 2.055, 2.055)

# ---- collection membership
col_collection.objects.link(ob_cube)
col_collection.objects.link(ob_cube_001)
col_collection.objects.link(ob_cube_002)
col_collection.objects.link(ob_cube_003)
col_collection.objects.link(ob_cube_004)

# ---- scene / render settings (as saved in the file)
scene.frame_start = 1; scene.frame_end = 250; scene.frame_set(1)
scene.render.engine = 'BLENDER_EEVEE_NEXT'
bpy.context.view_layer.update()

# ---- added for rendering (the .blend has no active camera and no usable light): camera, sun
cam_auto = bpy.data.cameras.new('AutoCamera')
cam_auto.lens = 50.0
cam_auto.sensor_width = 36.0
cam_auto.clip_end = 1000.0
ob_auto_camera = bpy.data.objects.new('AutoCamera', cam_auto)
scene.collection.objects.link(ob_auto_camera)
ob_auto_camera.location = (9.60515, -12.8012, 11.0815)
ob_auto_camera.rotation_euler = (1.09748, -7.21219e-08, 0.694738)
scene.camera = ob_auto_camera
light_auto_sun = bpy.data.lights.new('AutoSun', 'SUN')
light_auto_sun.energy = 3.0
light_auto_sun.angle = 0.0523599
ob_auto_sun = bpy.data.objects.new('AutoSun', light_auto_sun)
scene.collection.objects.link(ob_auto_sun)
ob_auto_sun.rotation_euler = (0.872665, 0.174533, 0.523599)
bpy.context.view_layer.update()

